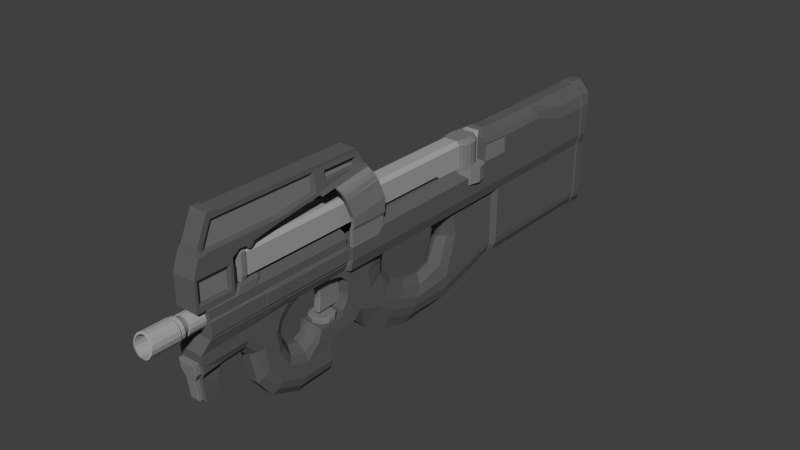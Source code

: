 # Source: p90.blend  (saved by Blender 2.74.0; exported with 4.5.12 LTS)
import bpy
from mathutils import Matrix  # noqa: F401  (used for matrix-valued properties, if any)

bpy.ops.wm.read_factory_settings(use_empty=True)
scene = bpy.context.scene
scene.name = 'Scene'

# ---- collections
col_collection_1 = bpy.data.collections.new('Collection 1'); scene.collection.children.link(col_collection_1)

# ---- materials (node trees are filled in below, after node groups)
mat_material = bpy.data.materials.new('Material')
mat_material.alpha_threshold = 0.0
mat_material.use_transparent_shadow = False
mat_material.diffuse_color = (0.1149, 0.1149, 0.1149, 1.0)
mat_material.roughness = 0.5
mat_material_001 = bpy.data.materials.new('Material.001')
mat_material_001.alpha_threshold = 0.0
mat_material_001.use_transparent_shadow = False
mat_material_001.diffuse_color = (0.214, 0.214, 0.214, 1.0)
mat_material_001.roughness = 0.5
mat_material_002 = bpy.data.materials.new('Material.002')
mat_material_002.alpha_threshold = 0.0
mat_material_002.use_transparent_shadow = False
mat_material_002.diffuse_color = (0.2079, 0.2079, 0.2079, 1.0)
mat_material_002.roughness = 0.5
mat_material_003 = bpy.data.materials.new('Material.003')
mat_material_003.alpha_threshold = 0.0
mat_material_003.use_transparent_shadow = False
mat_material_003.diffuse_color = (0.3757, 0.3757, 0.3757, 1.0)
mat_material_003.roughness = 0.5

# ---- material node trees

# ---- world
world_world = bpy.data.worlds.new('World'); scene.world = world_world
world_world.color = (0.05088, 0.05088, 0.05088)
world_world.use_sun_shadow = False
world_world.sun_shadow_jitter_overblur = 0.0
world_world.cycles.sampling_method = 'MANUAL'
world_world.cycles.sample_map_resolution = 256

# ---- meshes
me_cube_001 = bpy.data.meshes.new('Cube.001')
me_cube_001.from_pydata([(0.7247, 4.165, -1.0), (0.7247, -1.0, -1.0), (0.7247, 4.165, 1.0), (0.7247, -1.0, 1.0), (0.2053, 3.864, -1.674), (0.2053, -1.0, -1.674), (0.5619, -1.0, -1.484), (0.6941, -1.0, -1.225), (0.5619, 4.165, -1.484), (0.6941, 4.165, -1.225), (0.8385, -1.0, 1.381), (0.8385, 4.165, 2.978), (0.8385, -1.0, 2.521), (0.8385, 1.959, 2.978), (0.8385, 0.3495, 2.504), (0.2614, 4.132, 3.364), (0.2614, -1.033, 3.36), (0.2614, 1.926, 3.364), (0.2614, 0.3166, 3.36), (0.7085, 0.333, 2.932), (0.7085, -1.016, 2.94), (0.7085, 4.149, 3.171), (0.7085, 1.942, 3.171), (0.8385, 5.127, 3.018), (0.2614, 4.777, 3.405), (0.7085, 5.111, 3.212), (0.8385, 5.127, 2.351), (0.7247, 11.88, 1.002), (0.8385, 11.88, 1.378), (0.3981, 5.562, 2.351), (0.5533, 4.38, 1.06), (0.5533, 4.38, -1.0), (0.4296, 4.38, -1.484), (0.8385, 5.562, 2.074), (0.5301, 4.38, -1.225), (0.5533, 6.469, -1.404), (0.4296, 6.469, -2.097), (0.5301, 6.469, -1.741), (0.5533, 6.886, -1.436), (0.4296, 6.886, -2.225), (0.5301, 6.886, -1.869), (0.5533, 9.4, -1.217), (0.4296, 9.82, -1.767), (0.5301, 9.604, -1.485), (0.5469, 10.82, -0.1361), (0.5449, 11.32, -0.6546), (0.5465, 11.04, -0.3718), (0.1551, 6.973, -2.466), (0.2933, 10.05, -2.148), (0.542, 11.61, -0.9406), (0.5533, 8.48, -1.548), (0.5301, 8.582, -1.85), (0.4296, 8.69, -2.169), (0.2448, 8.847, -2.48), (0.5301, 10.33, -1.05), (0.4296, 10.55, -1.333), (0.2519, 10.85, -1.65), (0.5533, 10.13, -0.7823), (0.5533, 6.628, 1.062), (0.5465, 11.04, 1.043), (0.5467, 10.93, 0.4537), (0.5533, 6.386, 0.03009), (0.1625, 7.3, -0.8598), (0.1626, 8.828, -0.8071), (0.1589, 9.936, 0.07582), (0.1626, 8.032, -1.058), (0.1626, 9.525, -0.4004), (0.1625, 7.253, 1.095), (0.1589, 9.569, 1.058), (0.1625, 6.892, 0.06765), (0.4076, 8.208, -1.226), (0.4076, 9.784, -0.4934), (0.4076, 9.139, -0.9042), (0.4076, 6.745, 0.07258), (0.4076, 7.145, -0.9474), (0.4029, 10.24, 0.06872), (0.4029, 9.987, 1.033), (0.4076, 6.991, 1.063), (0.5374, 12.02, 1.002), (0.6512, 11.95, 1.261), (0.5374, 17.75, 0.8495), (0.6512, 17.44, 1.261), (0.6512, 14.25, 1.261), (0.5374, 14.41, 1.002), (0.5374, 16.22, 0.9089), (0.5374, 14.94, 0.1324), (0.5374, 14.78, 0.617), (0.5374, 17.72, 0.4807), (0.5374, 16.0, 0.5143), (0.5374, 15.45, -0.05491), (0.5374, 14.82, -0.572), (0.5374, 15.26, -0.8951), (0.5374, 14.46, -1.174), (0.5374, 14.85, -1.551), (0.5374, 13.71, -1.384), (0.5374, 13.85, -1.907), (0.5374, 12.75, -1.341), (0.5374, 12.62, -1.881), (0.359, 17.68, -0.01717), (0.2275, 16.16, 0.0889), (0.2275, 15.83, -0.1721), (0.2275, 15.59, -1.301), (0.2275, 15.03, -2.032), (0.2275, 14.0, -2.46), (0.2275, 12.58, -2.418), (0.5374, 16.92, 0.4961), (0.2275, 16.89, 0.03766), (0.3507, 17.59, -0.8557), (0.3172, 17.16, -0.8328), (0.3167, 17.1, -0.2769), (0.4504, 15.42, -1.098), (0.4504, 12.6, -2.15), (0.4504, 16.91, 0.2669), (0.4504, 13.93, -2.183), (0.4504, 14.94, -1.791), (0.4504, 16.08, 0.3016), (0.5374, 17.7, 0.2317), (0.4504, 15.64, -0.1135), (0.5476, 11.99, -0.9406), (0.5476, 11.89, 0.5786), (0.5476, 11.96, -0.1488), (0.5476, 11.88, 0.1415), (0.5499, 12.16, -0.9532), (0.5499, 12.12, -0.3114), (0.5499, 12.14, -0.5663), (0.5536, 12.46, -0.9526), (0.5626, 13.12, -0.573), (0.5626, 13.23, -0.9442), (0.1336, 14.11, 0.5078), (0.1336, 14.52, 0.09064), (0.1336, 14.39, 0.3264), (0.1336, 14.44, -0.333), (0.1336, 14.23, -0.6953), (0.1336, 13.79, -0.771), (0.1488, 13.25, -0.3615), (0.1488, 13.47, -0.6348), (0.4339, 13.75, -1.077), (0.4541, 13.19, -0.4672), (0.4541, 13.35, -0.7895), (0.4339, 14.26, 0.7548), (0.4339, 14.63, -0.4525), (0.4339, 14.73, 0.1115), (0.4339, 14.35, -0.9349), (0.4339, 14.58, 0.4717), (0.8385, 3.968, 2.978), (0.8385, 4.165, 2.351), (0.8385, 3.968, 2.346), (0.7893, 4.179, 2.961), (0.7893, 5.09, 3.0), (0.7893, 5.09, 2.368), (0.7893, 3.991, 2.961), (0.7893, 4.179, 2.367), (0.7893, 3.991, 2.363), (0.3981, 10.41, 2.351), (0.8385, 10.41, 2.066), (0.8385, 11.88, 1.809), (0.8385, 10.68, 1.793), (0.6515, 15.32, 1.33), (0.6515, 11.93, 1.33), (0.6515, 15.32, 1.74), (0.6515, 11.93, 1.74), (0.582, 15.32, 1.851), (0.582, 11.93, 1.851), (0.6414, 15.35, 1.316), (0.6414, 15.35, 1.769), (0.574, 15.35, 1.821), (0.6414, 17.38, 1.316), (0.6414, 17.38, 1.769), (0.574, 17.38, 1.821), (0.582, 15.63, 2.113), (0.582, 11.93, 2.113), (0.574, 17.38, 2.112), (0.4468, 15.37, 2.291), (0.4468, 11.93, 2.291), (0.311, 15.27, 2.341), (0.311, 11.93, 2.341), (0.5106, 17.38, 2.135), (0.5786, 16.33, 2.112), (0.5153, 16.36, 2.136), (0.5153, 16.36, 2.331), (0.5106, 17.65, 2.331), (0.5106, 17.74, 2.135), (0.5149, 16.47, 2.331), (0.5106, 17.38, 3.146), (0.5153, 16.36, 3.147), (0.5106, 17.65, 3.146), (0.5106, 17.74, 3.146), (0.5149, 16.47, 3.147), (0.5106, 17.69, 3.305), (0.5153, 16.36, 3.305), (0.5153, 16.36, 3.762), (0.5106, 17.53, 3.761), (0.5153, 17.3, 3.762), (0.4817, 17.61, 2.438), (0.4855, 16.52, 2.425), (0.4817, 17.61, 3.102), (0.4855, 16.56, 3.103), (0.3505, 17.61, 2.438), (0.3543, 16.52, 2.425), (0.3505, 17.61, 3.102), (0.3543, 16.56, 3.103), (0.3897, 17.47, 3.971), (0.3903, 17.36, 3.912), (0.3889, 17.1, 4.774), (0.3895, 16.99, 4.715), (0.3888, 17.04, 4.88), (0.5153, 14.61, 3.747), (0.5153, 14.61, 3.663), (0.5153, 12.99, 3.99), (0.5313, 12.97, 3.908), (0.5153, 11.03, 4.282), (0.6175, 12.99, 3.99), (0.6814, 12.97, 3.908), (0.6175, 11.03, 4.282), (0.6814, 11.01, 4.2), (0.3887, 16.75, 4.711), (0.3883, 16.77, 4.885), (0.3887, 13.02, 4.711), (0.388, 16.75, 4.809), (0.3887, 11.23, 4.711), (0.388, 11.28, 4.809), (0.4812, 12.66, 4.24), (0.4812, 11.33, 4.262), (0.4228, 12.66, 4.569), (0.4228, 11.34, 4.556), (0.2738, 12.64, 4.267), (0.2738, 11.35, 4.286), (0.2175, 12.63, 4.543), (0.2175, 11.37, 4.532), (0.5108, 14.64, 3.797), (0.5108, 13.06, 4.014), (0.3923, 13.09, 4.66), (0.2741, 14.66, 3.836), (0.2741, 13.13, 4.034), (0.2725, 13.15, 4.62), (0.4855, 16.52, 3.05), (0.3543, 16.52, 3.053), (0.4817, 17.55, 2.375), (0.3505, 17.55, 2.375), (0.4853, 16.58, 2.375), (0.3541, 16.58, 2.375), (0.4147, 17.75, 0.4807), (0.2363, 17.7, -0.01717), (0.4147, 17.72, 0.2317), (0.4147, 17.76, 0.5774), (0.228, 17.63, -0.7545), (0.4147, 17.92, 0.5758), (0.2363, 17.85, -0.01768), (0.228, 17.75, -0.7522), (0.4147, 17.88, 0.2305), (0.3505, 17.93, 0.5371), (0.172, 17.86, -0.01991), (0.1637, 17.77, -0.7296), (0.3505, 17.9, 0.2283), (0.5108, 17.28, 3.81), (0.2741, 17.26, 3.848), (0.3923, 16.95, 4.66), (0.2725, 16.92, 4.62), (0.3923, 17.3, 3.872), (0.7737, -1.016, -1.036), (0.7737, -1.016, 1.008), (0.203, -1.016, -1.725), (0.5675, -1.016, -1.531), (0.7425, -1.016, -1.266), (0.8901, -1.016, 1.397), (0.8901, -1.016, 2.562), (0.2603, -1.049, 3.419), (0.7573, -1.033, 2.99), (0.7737, -1.424, -1.04), (0.7737, -1.4, 1.004), (0.203, -1.576, -1.728), (0.5675, -1.536, -1.535), (0.7425, -1.464, -1.269), (0.8901, -1.4, 1.393), (0.8901, -1.464, 2.558), (0.2603, -1.585, 3.415), (0.7573, -1.561, 2.987), (0.6938, -1.482, -0.9919), (0.6938, -1.458, 0.9937), (0.1864, -1.629, -1.661), (0.5348, -1.59, -1.472), (0.6639, -1.52, -1.215), (0.805, -1.458, 1.372), (0.805, -1.52, 2.504), (0.2412, -1.639, 3.337), (0.678, -1.615, 2.92), (0.3793, 13.82, 1.042), (0.2583, 13.7, 0.9597), (0.5476, 12.39, 0.9387), (0.5476, 12.52, 1.042), (0.5476, 12.14, 0.8513), (0.1589, 9.89, 0.5728), (0.4029, 10.27, 0.523), (0.5374, 13.82, 1.139), (0.1336, 13.53, 1.018), (0.4339, 13.67, 1.079), (0.5153, 15.54, 3.495), (0.5153, 16.09, 3.473), (0.5153, 15.67, 3.34), (0.5153, 15.78, 3.338), (0.5153, 15.84, 3.447), (0.3485, 15.44, 2.382), (0.3451, 16.14, 2.362), (0.2818, 16.17, 2.385), (0.2818, 16.19, 2.584), (0.2818, 16.19, 2.937), (0.4315, 16.25, 2.52), (0.4315, 16.22, 2.322), (0.4315, 16.25, 2.983), (0.4948, 16.19, 2.298), (0.4982, 15.5, 2.314), (0.5557, 6.291, 1.838), (0.5557, 6.291, 2.384), (0.9013, 6.011, 1.838), (0.9013, 6.011, 2.384), (1.028, 5.629, 1.838), (1.028, 5.629, 2.384), (0.9013, 5.246, 1.838), (0.9013, 5.246, 2.384), (0.5557, 4.966, 1.838), (0.5557, 4.966, 2.384), (-0.7247, 4.165, -1.0), (-0.7247, -1.0, -1.0), (-0.7247, 4.165, 1.0), (-0.7247, -1.0, 1.0), (-0.2053, 3.864, -1.674), (-0.2053, -1.0, -1.674), (-0.5619, -1.0, -1.484), (-0.6941, -1.0, -1.225), (-0.5619, 4.165, -1.484), (-0.6941, 4.165, -1.225), (-0.8385, -1.0, 1.381), (0.0, 3.864, -1.674), (0.0, 4.165, -1.449), (-0.8385, 4.165, 2.978), (-0.8385, -1.0, 2.521), (-0.8385, 1.959, 2.978), (-0.8385, 0.3495, 2.504), (-0.2614, 4.132, 3.364), (-0.2614, -1.033, 3.36), (-0.2614, 1.926, 3.364), (-0.2614, 0.3166, 3.36), (-0.7085, 0.333, 2.932), (-0.7085, -1.016, 2.94), (-0.7085, 4.149, 3.171), (-0.7085, 1.942, 3.171), (-0.8385, 5.127, 3.018), (-0.2614, 4.777, 3.405), (-0.7085, 5.111, 3.212), (-0.8385, 5.127, 2.351), (-0.7247, 11.88, 1.002), (-0.8385, 11.88, 1.378), (-0.3981, 5.562, 2.351), (-0.5533, 4.38, 1.06), (-0.5533, 4.38, -1.0), (-0.4296, 4.38, -1.484), (-0.8385, 5.562, 2.074), (-0.5301, 4.38, -1.225), (0.0, 4.38, -1.449), (-0.5533, 6.469, -1.404), (-0.4296, 6.469, -2.097), (-0.5301, 6.469, -1.741), (0.0, 6.469, -2.124), (-0.5533, 6.886, -1.436), (-0.4296, 6.886, -2.225), (-0.5301, 6.886, -1.869), (0.0, 6.886, -2.252), (-0.5533, 9.4, -1.217), (-0.4296, 9.82, -1.767), (-0.5301, 9.604, -1.485), (-0.5469, 10.82, -0.1361), (-0.5449, 11.32, -0.6546), (-0.5465, 11.04, -0.3718), (-0.1551, 6.973, -2.466), (0.0, 6.973, -2.493), (-0.2933, 10.05, -2.148), (0.0, 10.05, -2.161), (-0.542, 11.61, -0.9406), (0.0, 11.62, -0.9531), (-0.5533, 8.48, -1.548), (-0.5301, 8.582, -1.85), (-0.4296, 8.69, -2.169), (0.0, 8.85, -2.5), (-0.2448, 8.847, -2.48), (-0.5301, 10.33, -1.05), (-0.4296, 10.55, -1.333), (0.0, 10.85, -1.663), (-0.2519, 10.85, -1.65), (-0.5533, 10.13, -0.7823), (-0.5533, 6.628, 1.062), (-0.5465, 11.04, 1.043), (-0.5467, 10.93, 0.4537), (-0.5533, 6.386, 0.03009), (-0.1625, 7.3, -0.8598), (0.0, 7.353, -0.8234), (-0.1626, 8.828, -0.8071), (0.0, 8.74, -0.7669), (-0.1589, 9.936, 0.07582), (0.0, 9.896, 0.09557), (0.0, 7.999, -0.9996), (-0.1626, 8.032, -1.058), (0.0, 9.497, -0.3667), (-0.1626, 9.525, -0.4004), (-0.1625, 7.253, 1.095), (0.0, 7.292, 1.063), (-0.1589, 9.569, 1.058), (0.0, 9.54, 1.026), (-0.1625, 6.892, 0.06765), (0.0, 6.952, 0.04526), (-0.4076, 8.208, -1.226), (-0.4076, 9.784, -0.4934), (-0.4076, 9.139, -0.9042), (-0.4076, 6.745, 0.07258), (-0.4076, 7.145, -0.9474), (-0.4029, 10.24, 0.06872), (-0.4029, 9.987, 1.033), (-0.4076, 6.991, 1.063), (-0.5374, 12.02, 1.002), (-0.6512, 11.95, 1.261), (-0.5374, 17.75, 0.8495), (-0.6512, 17.44, 1.261), (-0.6512, 14.25, 1.261), (-0.5374, 14.41, 1.002), (-0.5374, 16.22, 0.9089), (-0.5374, 14.94, 0.1324), (-0.5374, 14.78, 0.617), (-0.5374, 17.72, 0.4807), (-0.5374, 16.0, 0.5143), (-0.5374, 15.45, -0.05491), (-0.5374, 14.82, -0.572), (-0.5374, 15.26, -0.8951), (-0.5374, 14.46, -1.174), (-0.5374, 14.85, -1.551), (-0.5374, 13.71, -1.384), (-0.5374, 13.85, -1.907), (0.0, 12.75, -1.341), (-0.5374, 12.75, -1.341), (-0.5374, 12.62, -1.881), (-0.359, 17.68, -0.01717), (-0.2275, 16.16, 0.0889), (-0.2275, 15.83, -0.1721), (-0.2275, 15.59, -1.301), (-0.2275, 15.03, -2.032), (-0.2275, 14.0, -2.46), (-0.2275, 12.58, -2.418), (-0.5374, 16.92, 0.4961), (-0.2275, 16.89, 0.03766), (0.0, 16.9, 0.03627), (-0.3507, 17.59, -0.8557), (-0.3172, 17.16, -0.8328), (0.0, 17.17, -0.8339), (0.0, 17.11, -0.2782), (-0.3167, 17.1, -0.2769), (-0.4504, 15.42, -1.098), (-0.4504, 12.6, -2.15), (-0.4504, 16.91, 0.2669), (-0.4504, 13.93, -2.183), (-0.4504, 14.94, -1.791), (-0.4504, 16.08, 0.3016), (-0.5374, 17.7, 0.2317), (-0.4504, 15.64, -0.1135), (-0.5476, 11.99, -0.9406), (0.0, 12.0, -0.9531), (-0.5476, 11.89, 0.5786), (0.0, 11.9, 0.5713), (-0.5476, 11.96, -0.1488), (0.0, 11.96, -0.1755), (0.0, 11.88, 0.1145), (-0.5476, 11.88, 0.1415), (-0.5499, 12.16, -0.9532), (0.0, 12.16, -0.9632), (-0.5499, 12.12, -0.3114), (0.0, 12.13, -0.3331), (0.0, 12.14, -0.5834), (-0.5499, 12.14, -0.5663), (-0.5536, 12.46, -0.9526), (0.0, 12.45, -0.9627), (-0.5626, 13.12, -0.573), (0.0, 13.13, -0.5697), (-0.5626, 13.23, -0.9442), (-0.1336, 14.11, 0.5078), (-0.1336, 14.52, 0.09064), (-0.1336, 14.39, 0.3264), (-0.1336, 14.44, -0.333), (-0.1336, 14.23, -0.6953), (0.0, 13.79, -0.771), (-0.1336, 13.79, -0.771), (-0.1488, 13.25, -0.3615), (0.0, 13.26, -0.3521), (0.0, 13.48, -0.6213), (-0.1488, 13.47, -0.6348), (-0.4339, 13.75, -1.077), (-0.4541, 13.19, -0.4672), (-0.4541, 13.35, -0.7895), (-0.4339, 14.26, 0.7548), (-0.4339, 14.63, -0.4525), (-0.4339, 14.73, 0.1115), (-0.4339, 14.35, -0.9349), (-0.4339, 14.58, 0.4717), (-0.8385, 3.968, 2.978), (-0.8385, 4.165, 2.351), (-0.8385, 3.968, 2.346), (-0.7893, 4.179, 2.961), (-0.7893, 5.09, 3.0), (-0.7893, 5.09, 2.368), (-0.7893, 3.991, 2.961), (-0.7893, 4.179, 2.367), (-0.7893, 3.991, 2.363), (-0.3981, 10.41, 2.351), (-0.8385, 10.41, 2.066), (0.0, 11.88, 1.819), (-0.8385, 11.88, 1.809), (-0.8385, 10.68, 1.793), (-0.6515, 15.32, 1.33), (-0.6515, 11.93, 1.33), (-0.6515, 15.32, 1.74), (-0.6515, 11.93, 1.74), (-0.582, 15.32, 1.851), (-0.582, 11.93, 1.851), (-0.6414, 15.35, 1.316), (-0.6414, 15.35, 1.769), (-0.574, 15.35, 1.821), (-0.6414, 17.38, 1.316), (-0.6414, 17.38, 1.769), (-0.574, 17.38, 1.821), (0.0, 15.63, 2.113), (-0.582, 15.63, 2.113), (-0.582, 11.93, 2.113), (-0.574, 17.38, 2.112), (-0.4468, 15.37, 2.291), (-0.4468, 11.93, 2.291), (0.0, 15.27, 2.341), (-0.311, 15.27, 2.341), (-0.311, 11.93, 2.341), (0.0, 16.36, 2.136), (-0.5106, 17.38, 2.135), (0.0, 16.33, 2.112), (-0.5786, 16.33, 2.112), (-0.5153, 16.36, 2.136), (-0.5153, 16.36, 2.331), (-0.5106, 17.65, 2.331), (-0.5106, 17.74, 2.135), (-0.5149, 16.47, 2.331), (0.0, 16.36, 3.147), (-0.5106, 17.38, 3.146), (-0.5153, 16.36, 3.147), (-0.5106, 17.65, 3.146), (-0.5106, 17.74, 3.146), (-0.5149, 16.47, 3.147), (-0.5106, 17.69, 3.305), (-0.5153, 16.36, 3.305), (-0.5153, 16.36, 3.762), (-0.5106, 17.53, 3.761), (-0.5153, 17.3, 3.762), (-0.4817, 17.61, 2.438), (-0.4855, 16.52, 2.425), (-0.4817, 17.61, 3.102), (-0.4855, 16.56, 3.103), (-0.3505, 17.61, 2.438), (-0.3543, 16.52, 2.425), (-0.3505, 17.61, 3.102), (-0.3543, 16.56, 3.103), (-0.3897, 17.47, 3.971), (-0.3903, 17.36, 3.912), (-0.3889, 17.1, 4.774), (-0.3895, 16.99, 4.715), (-0.3888, 17.04, 4.88), (-0.5153, 14.61, 3.747), (-0.5153, 14.61, 3.663), (-0.5153, 12.99, 3.99), (-0.5313, 12.97, 3.908), (-0.5153, 11.03, 4.282), (-0.6175, 12.99, 3.99), (-0.6814, 12.97, 3.908), (-0.6175, 11.03, 4.282), (-0.6814, 11.01, 4.2), (-0.3887, 16.75, 4.711), (-0.3883, 16.77, 4.885), (-0.3887, 13.02, 4.711), (-0.388, 16.75, 4.809), (-0.3887, 11.23, 4.711), (-0.388, 11.28, 4.809), (-0.4812, 12.66, 4.24), (-0.4812, 11.33, 4.262), (-0.4228, 12.66, 4.569), (-0.4228, 11.34, 4.556), (-0.2738, 12.64, 4.267), (-0.2738, 11.35, 4.286), (-0.2175, 12.63, 4.543), (-0.2175, 11.37, 4.532), (-0.5108, 14.64, 3.797), (-0.5108, 13.06, 4.014), (-0.3923, 13.09, 4.66), (-0.2741, 14.66, 3.836), (-0.2741, 13.13, 4.034), (-0.2725, 13.15, 4.62), (-0.4855, 16.52, 3.05), (-0.3543, 16.52, 3.053), (-0.4817, 17.55, 2.375), (-0.3505, 17.55, 2.375), (-0.4853, 16.58, 2.375), (-0.3541, 16.58, 2.375), (-0.4147, 17.75, 0.4807), (-0.2363, 17.7, -0.01717), (-0.4147, 17.72, 0.2317), (-0.4147, 17.76, 0.5774), (-0.228, 17.63, -0.7545), (-0.4147, 17.92, 0.5758), (-0.2363, 17.85, -0.01768), (-0.228, 17.75, -0.7522), (-0.4147, 17.88, 0.2305), (-0.3505, 17.93, 0.5371), (-0.172, 17.86, -0.01991), (-0.1637, 17.77, -0.7296), (-0.3505, 17.9, 0.2283), (-0.5108, 17.28, 3.81), (-0.2741, 17.26, 3.848), (-0.3923, 16.95, 4.66), (-0.2725, 16.92, 4.62), (-0.3923, 17.3, 3.872), (-0.7737, -1.016, -1.036), (-0.7737, -1.016, 1.008), (-0.203, -1.016, -1.725), (-0.5675, -1.016, -1.531), (-0.7425, -1.016, -1.266), (-0.8901, -1.016, 1.397), (-0.8901, -1.016, 2.562), (-0.2603, -1.049, 3.419), (-0.7573, -1.033, 2.99), (-0.7737, -1.424, -1.04), (-0.7737, -1.4, 1.004), (-0.203, -1.576, -1.728), (-0.5675, -1.536, -1.535), (-0.7425, -1.464, -1.269), (-0.8901, -1.4, 1.393), (-0.8901, -1.464, 2.558), (-0.2603, -1.585, 3.415), (-0.7573, -1.561, 2.987), (-0.6938, -1.482, -0.9919), (-0.6938, -1.458, 0.9937), (-0.1864, -1.629, -1.661), (-0.5348, -1.59, -1.472), (-0.6639, -1.52, -1.215), (-0.805, -1.458, 1.372), (-0.805, -1.52, 2.504), (-0.2412, -1.639, 3.337), (-0.678, -1.615, 2.92), (-0.3793, 13.82, 1.042), (0.0, 13.83, 1.042), (-0.2583, 13.7, 0.9597), (0.0, 13.71, 0.9538), (0.0, 12.4, 0.9313), (-0.5476, 12.39, 0.9387), (-0.5476, 12.52, 1.042), (0.0, 12.53, 1.042), (-0.5476, 12.14, 0.8513), (0.0, 12.15, 0.8439), (-0.1589, 9.89, 0.5728), (0.0, 9.851, 0.5664), (-0.4029, 10.27, 0.523), (-0.5374, 13.82, 1.139), (-0.1336, 13.53, 1.018), (-0.4339, 13.67, 1.079), (-0.5153, 15.54, 3.495), (0.0, 15.54, 3.496), (-0.5153, 16.09, 3.473), (0.0, 16.09, 3.473), (-0.5153, 15.67, 3.34), (0.0, 15.67, 3.341), (-0.5153, 15.78, 3.338), (0.0, 15.78, 3.338), (0.0, 15.84, 3.448), (-0.5153, 15.84, 3.447), (0.0, 15.45, 2.376), (-0.3485, 15.44, 2.382), (0.0, 16.18, 2.38), (0.0, 16.15, 2.356), (-0.3451, 16.14, 2.362), (-0.2818, 16.17, 2.385), (0.0, 16.21, 2.579), (-0.2818, 16.19, 2.584), (0.0, 16.21, 2.932), (-0.2818, 16.19, 2.937), (0.0, 16.25, 2.983), (-0.4315, 16.25, 2.52), (-0.4315, 16.22, 2.322), (-0.4315, 16.25, 2.983), (-0.4948, 16.19, 2.298), (-0.4982, 15.5, 2.314), (0.0, 6.394, 1.838), (0.0, 6.394, 2.384), (-0.5557, 6.291, 1.838), (-0.5557, 6.291, 2.384), (-0.9013, 6.011, 1.838), (-0.9013, 6.011, 2.384), (-1.028, 5.629, 1.838), (-1.028, 5.629, 2.384), (-0.9013, 5.246, 1.838), (-0.9013, 5.246, 2.384), (-0.5557, 4.966, 1.838), (-0.5557, 4.966, 2.384), (0.0, 4.863, 1.838), (0.0, 4.863, 2.384)], [], [(0, 2, 3, 1), (8, 6, 5, 4), (0, 1, 7, 9), (9, 7, 6, 8), (279, 640, 631, 270), (20, 16, 266, 267), (31, 30, 2, 0), (265, 264, 10, 12), (4, 332, 333, 8), (34, 31, 0, 9), (25, 24, 15, 21), (7, 1, 259, 263), (19, 20, 12, 14), (230, 231, 217, 223, 221, 208), (22, 21, 15, 17), (19, 22, 17, 18), (18, 16, 20, 19), (13, 144, 11, 21, 22), (14, 13, 22, 19), (9, 8, 32, 34), (501, 500, 349, 356, 509, 512, 511, 351, 331, 335, 337, 336, 499), (80, 81, 84), (21, 11, 23, 25), (203, 564, 566, 205), (358, 32, 8, 333), (79, 82, 81, 420, 421, 418), (638, 642, 281, 277), (37, 35, 31, 34), (29, 26, 33), (37, 36, 39, 40), (16, 339, 627, 266), (34, 32, 36, 37), (366, 39, 36, 362), (54, 55, 45, 46), (56, 49, 45, 55), (51, 52, 42, 43), (382, 53, 47, 374), (386, 56, 48, 376), (52, 39, 47, 53), (374, 47, 39, 366), (292, 75, 44, 60), (40, 39, 52, 51), (376, 48, 53, 382), (42, 52, 53, 48), (46, 44, 57, 54), (48, 56, 55, 42), (378, 49, 56, 386), (43, 42, 55, 54), (70, 72, 63, 65), (203, 205, 216, 215, 204, 202, 201), (398, 64, 291, 658), (71, 72, 41, 57), (73, 74, 62, 69), (399, 65, 63, 396), (401, 66, 64, 398), (394, 62, 65, 399), (396, 63, 66, 401), (408, 69, 62, 394), (658, 291, 68, 406), (404, 67, 69, 408), (73, 77, 58, 61), (71, 75, 64, 66), (70, 74, 38, 50), (291, 64, 75, 292), (50, 41, 72, 70), (66, 63, 72, 71), (61, 38, 74, 73), (69, 67, 77, 73), (57, 44, 75, 71), (65, 62, 74, 70), (78, 79, 28, 27), (530, 527, 518, 516, 514, 158, 160, 162, 170, 173, 175, 533), (79, 418, 351, 28), (83, 82, 79, 78), (482, 481, 129, 130), (117, 110, 101, 100), (84, 81, 82, 83), (113, 111, 104, 103), (110, 114, 102, 101), (105, 87, 80, 84, 83, 86, 85, 90, 92, 94, 96, 97, 95, 93, 91, 89, 88), (136, 138, 127, 94), (196, 195, 185, 183, 187), (201, 562, 564, 203), (114, 113, 103, 102), (115, 112, 105, 88), (117, 115, 88, 89), (116, 98, 242, 243), (112, 116, 87, 105), (109, 451, 450, 108), (91, 93, 114, 110), (95, 97, 111, 113), (106, 447, 451, 109), (109, 98, 106), (108, 107, 98, 109), (93, 95, 113, 114), (89, 91, 110, 117), (99, 106, 112, 115), (100, 99, 115, 117), (106, 98, 116, 112), (123, 472, 466, 120), (462, 118, 49, 378), (288, 651, 650, 287), (10, 3, 2, 27, 28), (565, 204, 202, 563), (464, 119, 121, 467), (126, 478, 473, 124), (470, 122, 118, 462), (134, 488, 487, 492, 477, 478, 126, 137), (190, 551, 553, 192), (476, 125, 122, 470), (94, 127, 125, 96), (96, 125, 476, 435), (137, 138, 135, 134), (444, 443, 103, 104), (513, 519, 163, 157), (488, 134, 135, 489), (135, 133, 485, 489), (141, 140, 90, 85), (136, 142, 132, 133), (143, 141, 85, 86), (143, 139, 128, 130), (140, 142, 92, 90), (139, 83, 293, 295), (133, 135, 138, 136), (126, 127, 138, 137), (129, 131, 140, 141), (94, 92, 142, 136), (130, 129, 141, 143), (86, 83, 139, 143), (131, 132, 142, 140), (150, 147, 11, 144), (146, 145, 151, 152), (26, 23, 148, 149), (23, 11, 147, 148), (144, 146, 152, 150), (145, 26, 149, 151), (29, 33, 154, 153), (159, 160, 158, 157), (161, 162, 160, 159), (159, 157, 163, 164), (164, 165, 161, 159), (308, 306, 179, 184), (169, 170, 162, 161), (161, 165, 169), (172, 173, 170, 169), (172, 169, 310), (174, 175, 173, 172), (164, 163, 166, 167), (167, 168, 165, 164), (165, 168, 177, 169), (528, 524, 537), (308, 683, 681, 305), (181, 541, 547, 186), (419, 423, 420), (154, 509, 508, 153), (544, 546, 556, 557, 548), (306, 307, 178, 179), (188, 191, 192), (192, 254, 229, 206, 190), (550, 548, 542, 540, 546, 544, 549, 547, 541, 535, 538, 539, 545), (419, 420, 81, 80), (648, 647, 653, 654, 289, 286), (601, 599, 598, 600), (194, 235, 187, 182), (180, 193, 237), (548, 550, 665, 672, 669, 667, 663, 568, 567, 551, 553, 549, 544), (195, 193, 180, 185), (559, 597, 561, 560, 558, 599, 601), (199, 197, 193, 195), (198, 236, 235, 194), (237, 193, 197, 238), (570, 568, 207, 209, 212, 214, 575, 573), (192, 191, 201, 202), (254, 255, 232, 229), (566, 564, 562, 563, 565, 576, 577), (380, 365, 361, 359, 363, 379), (212, 211, 213, 214), (524, 528, 535, 176, 171, 168, 167, 166, 522, 523), (208, 210, 213, 211), (209, 208, 211, 212), (550, 189, 297, 666, 665), (550, 545, 543, 184, 189), (215, 216, 218), (222, 224, 219, 210), (450, 449, 448, 107, 108), (226, 228, 224, 222), (221, 222, 210, 208), (591, 569, 582, 584, 578, 592), (217, 219, 224, 223), (225, 227, 228, 226), (225, 226, 222, 221), (223, 224, 228, 227), (221, 223, 227, 225), (553, 551, 567, 590, 615), (232, 233, 230, 229), (24, 347, 338, 15), (595, 618, 616, 593, 594), (233, 234, 231, 230), (615, 590, 593, 616), (236, 200, 196, 235), (235, 196, 187), (194, 239, 240, 198), (194, 182, 239), (243, 241, 87, 116), (441, 440, 100, 101), (249, 247, 251, 253), (246, 607, 605, 244), (186, 547, 549, 188), (247, 248, 252, 251), (253, 250, 246, 249), (285, 646, 644, 283), (563, 202, 192, 553), (254, 258, 255), (255, 258, 256, 257), (258, 202, 204, 256), (192, 202, 258, 254), (263, 259, 268, 272), (267, 266, 275, 276), (273, 269, 260, 264), (259, 260, 269, 268), (267, 265, 12, 20), (262, 261, 5, 6), (1, 3, 260, 259), (264, 260, 3, 10), (263, 262, 6, 7), (26, 349, 346, 23), (280, 279, 270, 271), (272, 268, 277, 281), (276, 275, 284, 285), (282, 278, 269, 273), (271, 270, 261, 262), (274, 273, 264, 265), (272, 271, 262, 263), (276, 274, 265, 267), (358, 355, 360, 362, 36, 32), (473, 474, 471, 472, 123, 124), (283, 282, 273, 274), (281, 280, 271, 272), (285, 283, 274, 276), (268, 269, 278, 277), (648, 286, 287, 650), (290, 656, 651, 288), (287, 286, 289, 288), (119, 464, 656, 290), (590, 567, 568, 570, 569, 591), (76, 292, 60, 59), (68, 291, 292, 76), (295, 294, 128, 139), (300, 671, 666, 297), (299, 298, 668, 670), (299, 670, 671, 300), (641, 640, 279, 280), (303, 675, 676, 302), (673, 301, 302, 676), (304, 679, 675, 303), (305, 681, 679, 304), (309, 307, 303, 302), (174, 172, 310, 301), (309, 310, 169, 177), (305, 304, 306, 308), (184, 543, 683, 308), (304, 303, 307, 306), (177, 178, 307, 309), (673, 531, 174, 301), (302, 301, 310, 309), (689, 690, 312, 311), (311, 312, 314, 313), (313, 314, 316, 315), (315, 316, 318, 317), (317, 318, 320, 319), (319, 320, 702, 701), (261, 622, 326, 5), (519, 522, 166, 163), (321, 322, 324, 323), (329, 325, 326, 327), (321, 330, 328, 322), (330, 329, 327, 328), (343, 628, 627, 339), (354, 321, 323, 353), (626, 335, 331, 625), (325, 329, 333, 332), (357, 330, 321, 354), (348, 344, 338, 347), (328, 624, 620, 322), (218, 220, 219, 217, 215), (342, 337, 335, 343), (345, 340, 338, 344), (342, 341, 340, 345), (341, 342, 343, 339), (336, 345, 344, 334, 499), (337, 342, 345, 336), (330, 357, 355, 329), (344, 348, 346, 334), (358, 333, 329, 355), (361, 357, 354, 359), (352, 356, 349), (361, 365, 364, 360), (357, 361, 360, 355), (51, 50, 38, 35, 37, 40), (366, 362, 360, 364), (384, 372, 371, 385), (387, 385, 371, 377), (380, 369, 368, 381), (41, 50, 51, 43, 54, 57), (382, 374, 373, 383), (386, 376, 375, 387), (381, 383, 373, 364), (374, 366, 364, 373), (659, 391, 370, 414), (365, 380, 381, 364), (376, 382, 383, 375), (368, 375, 383, 381), (372, 384, 388, 370), (375, 368, 385, 387), (378, 386, 387, 377), (369, 384, 385, 368), (409, 400, 395, 411), (398, 658, 657, 397), (410, 388, 367, 411), (576, 215, 204, 565), (412, 407, 393, 413), (399, 396, 395, 400), (401, 398, 397, 402), (394, 399, 400, 393), (396, 401, 402, 395), (408, 394, 393, 407), (658, 406, 405, 657), (404, 408, 407, 403), (412, 392, 389, 416), (410, 402, 397, 414), (409, 379, 363, 413), (657, 659, 414, 397), (379, 409, 411, 367), (402, 410, 411, 395), (392, 412, 413, 363), (407, 412, 416, 403), (388, 410, 414, 370), (400, 409, 413, 393), (417, 350, 351, 418), (422, 417, 418, 421), (460, 440, 441, 453), (423, 422, 421, 420), (456, 443, 444, 454), (453, 441, 442, 457), (266, 627, 636, 275), (491, 433, 479, 493), (457, 442, 443, 456), (458, 427, 445, 455), (460, 428, 427, 458), (459, 604, 603, 438), (455, 445, 426, 459), (452, 449, 450, 451), (430, 453, 457, 432), (434, 456, 454, 437), (446, 452, 451, 447), (452, 446, 438), (449, 452, 438, 448), (432, 457, 456, 434), (428, 460, 453, 430), (439, 458, 455, 446), (440, 460, 458, 439), (446, 455, 459, 438), (471, 465, 466, 472), (462, 378, 377, 461), (652, 649, 650, 651), (464, 467, 468, 463), (477, 474, 473, 478), (470, 462, 461, 469), (232, 255, 257, 234, 233), (476, 470, 469, 475), (433, 436, 475, 479), (436, 435, 476, 475), (492, 487, 490, 493), (488, 489, 490, 487), (490, 489, 485, 486), (496, 424, 429, 495), (491, 486, 484, 497), (498, 425, 424, 496), (498, 482, 480, 494), (495, 429, 431, 497), (494, 662, 660, 422), (486, 491, 493, 490), (477, 492, 493, 479), (481, 496, 495, 483), (433, 491, 497, 431), (482, 498, 496, 481), (425, 498, 494, 422), (483, 495, 497, 484), (505, 499, 334, 502), (501, 507, 506, 500), (149, 148, 147, 150, 152, 151), (349, 504, 503, 346), (346, 503, 502, 334), (499, 505, 507, 501), (500, 506, 504, 349), (352, 508, 509, 356), (515, 513, 514, 516), (517, 515, 516, 518), (153, 508, 352, 349, 26, 29), (515, 520, 519, 513), (520, 515, 517, 521), (686, 545, 539, 684), (526, 517, 518, 527), (517, 526, 521), (529, 526, 527, 530), (529, 688, 526), (532, 529, 530, 533), (520, 523, 522, 519), (523, 520, 521, 524), (177, 171, 176, 178), (521, 526, 537, 524), (283, 644, 643, 282), (686, 682, 681, 683), (692, 694, 696, 698, 700, 702, 320, 318, 316, 314, 312, 690), (684, 539, 538, 685), (549, 553, 552), (200, 199, 195, 196), (555, 542, 548, 596), (540, 598, 554), (182, 180, 237, 239), (556, 546, 540, 554), (600, 598, 540, 542), (560, 556, 554, 558), (559, 555, 596, 597), (598, 599, 558, 554), (553, 563, 562, 552), (466, 465, 468, 467, 121, 120), (229, 230, 208, 209, 207, 206), (573, 575, 574, 572), (569, 572, 574, 571), (570, 573, 572, 569), (576, 579, 577), (583, 571, 580, 585), (587, 583, 585, 589), (582, 569, 571, 583), (578, 584, 585, 580), (586, 587, 589, 588), (586, 582, 583, 587), (584, 588, 589, 585), (582, 586, 588, 584), (350, 417, 422, 83, 78, 27, 2, 323), (593, 590, 591, 594), (537, 538, 535, 528), (575, 214, 213, 210, 571, 574), (594, 591, 592, 595), (597, 596, 557, 561), (596, 548, 557), (555, 559, 601, 600), (555, 600, 542), (604, 459, 426, 602), (610, 614, 612, 608), (608, 612, 613, 609), (614, 610, 607, 611), (215, 217, 231, 256, 204), (615, 616, 619), (616, 618, 617, 619), (619, 617, 565, 563), (553, 615, 619, 563), (624, 633, 629, 620), (628, 637, 636, 627), (634, 625, 621, 630), (620, 629, 630, 621), (628, 343, 335, 626), (623, 327, 326, 622), (322, 620, 621, 324), (625, 331, 324, 621), (624, 328, 327, 623), (641, 632, 631, 640), (633, 642, 638, 629), (637, 646, 645, 636), (643, 634, 630, 639), (632, 623, 622, 631), (635, 626, 625, 634), (633, 624, 623, 632), (637, 628, 626, 635), (644, 635, 634, 643), (642, 633, 632, 641), (646, 637, 635, 644), (629, 638, 639, 630), (648, 650, 649, 647), (87, 426, 419, 80), (655, 652, 651, 656), (649, 652, 653, 647), (463, 655, 656, 464), (415, 390, 391, 659), (405, 415, 659, 657), (662, 494, 480, 661), (672, 665, 666, 671), (669, 670, 668, 667), (296, 664, 668, 298), (669, 672, 671, 670), (187, 183, 188, 192, 190, 206, 207, 296, 298, 299, 300, 297, 189), (678, 677, 676, 675), (673, 676, 677, 674), (680, 678, 675, 679), (682, 680, 679, 681), (687, 677, 678, 685), (532, 674, 688, 529), (534, 543, 683, 681, 679, 675, 676, 673, 525, 536), (687, 537, 526, 688), (682, 686, 684, 680), (545, 686, 683, 543), (680, 684, 685, 678), (537, 687, 685, 538), (533, 175, 174, 531, 532), (673, 674, 532, 531), (677, 687, 688, 674), (689, 691, 692, 690), (691, 693, 694, 692), (693, 695, 696, 694), (695, 697, 698, 696), (697, 699, 700, 698), (699, 701, 702, 700), (10, 28, 155, 156, 154, 33, 26, 145, 146, 144, 13, 14, 12), (642, 641, 280, 281), (663, 664, 296, 207, 568), (270, 631, 622, 261), (435, 436, 437, 97, 96), (592, 617, 618, 595), (250, 611, 607, 246), (176, 535, 541, 181), (443, 442, 102, 103), (323, 324, 331, 351, 350), (99, 439, 446, 447, 106), (578, 580, 581, 579, 576), (643, 639, 638, 277, 278, 282), (557, 556, 560, 561), (592, 578, 576, 565, 617), (475, 469, 461, 377, 371, 372, 370, 391, 390, 653, 652, 655, 463, 468, 465, 471, 474, 477, 479), (189, 184, 179, 178, 176, 181, 186, 188, 183, 185, 180, 182, 187), (701, 699, 697, 695, 693, 691, 689, 311, 313, 315, 317, 319), (122, 125, 127, 126, 124, 123, 120, 121, 119, 290, 288, 289, 59, 60, 44, 46, 45, 49, 118), (369, 380, 379, 367, 388, 384), (58, 30, 31, 35, 38, 61), (198, 240, 238, 197, 199, 200, 236), (188, 549, 552, 191), (325, 332, 4, 5, 326), (245, 606, 609, 248), (481, 483, 131, 129), (244, 605, 602, 241), (340, 341, 339, 16, 18, 17, 15, 338), (275, 636, 645, 284), (581, 580, 571, 210, 219, 220), (284, 645, 646, 285), (248, 609, 613, 252), (661, 480, 128, 294), (670, 671, 666, 664, 668), (509, 154, 156, 512), (483, 484, 132, 131), (484, 486, 485, 133, 132), (241, 602, 426, 87), (239, 237, 238, 240), (168, 171, 177), (504, 506, 507, 505, 502, 503), (23, 346, 348, 25), (454, 444, 104, 111, 97, 437), (663, 667, 668, 664), (389, 392, 363, 359, 354, 353), (442, 441, 101, 102), (440, 439, 99, 100), (25, 348, 347, 24), (191, 552, 562, 201), (419, 426, 445, 427, 428, 430, 432, 434, 437, 436, 433, 431, 429, 424, 425, 422, 423), (612, 614, 611, 250, 253, 251, 252, 613), (480, 482, 130, 128), (218, 579, 581, 220), (512, 156, 155, 510, 511), (30, 353, 323, 2), (257, 256, 231, 234), (216, 577, 579, 218), (158, 514, 513, 157), (205, 566, 577, 216), (28, 351, 511, 510, 155), (249, 246, 244, 241, 243), (98, 107, 245, 242), (243, 242, 247, 249), (242, 245, 248, 247), (438, 603, 606, 448), (604, 610, 608, 603), (603, 608, 609, 606), (610, 604, 602, 605, 607), (107, 448, 606, 245)])
me_cube_001.polygons.foreach_set('material_index', [0, 0, 0, 0, 0, 0, 0, 0, 0, 0, 0, 0, 0, 0, 0, 0, 0, 0, 0, 0, 0, 0, 0, 0, 0, 0, 0, 0, 0, 0, 0, 0, 0, 0, 0, 0, 0, 0, 0, 0, 0, 0, 0, 0, 0, 0, 0, 0, 0, 0, 0, 0, 0, 0, 0, 0, 0, 0, 0, 0, 0, 0, 0, 0, 0, 0, 0, 0, 0, 0, 0, 0, 0, 0, 0, 0, 0, 0, 0, 0, 0, 0, 0, 0, 0, 0, 0, 0, 0, 0, 0, 0, 0, 0, 0, 0, 0, 0, 0, 0, 0, 0, 0, 0, 0, 0, 0, 0, 0, 0, 0, 0, 0, 0, 0, 0, 0, 0, 0, 0, 0, 0, 0, 0, 0, 0, 0, 0, 0, 0, 0, 0, 0, 0, 0, 0, 0, 0, 0, 0, 0, 0, 0, 0, 0, 0, 0, 0, 0, 0, 0, 0, 0, 0, 0, 0, 0, 0, 0, 0, 0, 0, 0, 0, 0, 0, 0, 1, 0, 0, 0, 0, 0, 0, 0, 0, 0, 0, 0, 0, 0, 0, 0, 0, 0, 0, 0, 0, 0, 1, 0, 0, 0, 0, 0, 0, 1, 0, 0, 0, 0, 0, 0, 0, 0, 1, 1, 0, 1, 1, 0, 0, 0, 0, 0, 0, 0, 0, 0, 0, 0, 0, 0, 0, 0, 0, 0, 0, 0, 0, 0, 0, 0, 0, 0, 0, 0, 0, 0, 0, 0, 0, 0, 0, 0, 0, 0, 0, 0, 0, 0, 0, 0, 0, 0, 0, 0, 0, 0, 0, 0, 0, 0, 0, 0, 1, 1, 1, 1, 1, 1, 0, 0, 0, 0, 0, 0, 0, 0, 0, 0, 0, 0, 0, 0, 0, 0, 0, 0, 0, 0, 0, 0, 0, 0, 0, 0, 0, 0, 0, 0, 0, 0, 0, 0, 0, 0, 0, 0, 0, 0, 0, 0, 0, 0, 0, 0, 0, 0, 0, 0, 0, 0, 0, 0, 0, 0, 0, 0, 0, 0, 0, 0, 0, 0, 0, 0, 0, 0, 0, 0, 0, 0, 0, 0, 0, 0, 0, 0, 0, 0, 0, 0, 0, 0, 0, 0, 0, 0, 0, 0, 0, 0, 0, 0, 0, 0, 0, 1, 0, 0, 0, 0, 0, 0, 0, 0, 0, 0, 0, 0, 0, 0, 0, 0, 0, 0, 0, 0, 0, 1, 0, 0, 0, 0, 0, 0, 0, 0, 0, 0, 0, 0, 0, 0, 0, 0, 0, 0, 0, 0, 0, 0, 1, 0, 0, 0, 0, 0, 0, 0, 0, 0, 0, 0, 0, 0, 0, 0, 0, 0, 0, 0, 0, 0, 0, 1, 0, 0, 0, 0, 0, 0, 0, 0, 0, 0, 0, 0, 0, 1, 1, 1, 0, 0, 0, 0, 0, 0, 0, 0, 0, 0, 0, 0, 0, 0, 0, 0, 0, 0, 0, 0, 0, 0, 0, 0, 0, 0, 0, 0, 0, 0, 0, 0, 0, 0, 0, 0, 0, 0, 0, 0, 0, 0, 0, 0, 0, 0, 0, 0, 0, 0, 0, 0, 0, 0, 1, 1, 1, 1, 1, 1, 0, 0, 0, 0, 0, 0, 1, 0, 0, 0, 0, 0, 0, 0, 0, 0, 0, 1, 0, 0, 0, 1, 0, 0, 1, 0, 1, 0, 0, 0, 0, 1, 0, 0, 0, 0, 0, 0, 0, 0, 1, 0, 0, 0, 0, 0, 0, 0, 0, 0, 1, 0, 0, 0, 0, 0, 0, 0, 0, 0, 1, 0, 1, 1, 0, 1, 1, 1, 0])
me_cube_001.materials.append(mat_material)
me_cube_001.materials.append(mat_material_001)
me_cube_001.use_remesh_preserve_volume = False
me_cube_001.use_remesh_preserve_attributes = False
me_cube_001.use_mirror_vertex_groups = False
me_cube_001.update()
me_cube_000 = bpy.data.meshes.new('Cube.000')
me_cube_000.from_pydata([(0.3192, 12.97, -0.5088), (0.3192, 12.97, -0.3563), (0.5191, 12.75, -0.5088), (0.5191, 12.75, -0.3563), (0.5191, 12.47, -0.5088), (0.5191, 12.47, -0.3563), (0.3192, 12.25, -0.5088), (0.3192, 12.25, -0.3563), (0.2696, 12.92, -0.3361), (0.439, 12.73, -0.3361), (0.439, 12.5, -0.3361), (0.2696, 12.31, -0.3361), (0.2892, 12.94, -0.5812), (0.4706, 12.74, -0.5812), (0.4706, 12.49, -0.5812), (0.2892, 12.28, -0.5812), (0.0, 13.06, -0.5088), (0.0, 13.06, -0.3563), (-0.3192, 12.97, -0.5088), (-0.3192, 12.97, -0.3563), (-0.5191, 12.75, -0.5088), (-0.5191, 12.75, -0.3563), (-0.5191, 12.47, -0.5088), (-0.5191, 12.47, -0.3563), (-0.3192, 12.25, -0.5088), (-0.3192, 12.25, -0.3563), (0.0, 12.17, -0.5088), (0.0, 12.17, -0.3563), (0.0, 12.99, -0.3361), (-0.2696, 12.92, -0.3361), (-0.439, 12.73, -0.3361), (-0.439, 12.5, -0.3361), (-0.2696, 12.31, -0.3361), (0.0, 12.23, -0.3361), (0.0, 13.02, -0.5812), (-0.2892, 12.94, -0.5812), (-0.4706, 12.74, -0.5812), (-0.4706, 12.49, -0.5812), (-0.2892, 12.28, -0.5812), (0.0, 12.21, -0.5812), (0.7015, 10.68, 1.824), (0.7015, 11.88, 1.833), (0.8553, 10.47, 2.073), (0.7015, 10.47, 2.073), (0.8553, 11.88, 1.833), (0.8553, 10.68, 1.824), (0.8553, 11.88, 2.425), (0.8553, 10.47, 2.417), (0.7015, 10.47, 2.417), (0.7015, 11.88, 2.425), (0.8984, 11.88, 2.484), (0.8958, 10.47, 2.476), (0.7445, 10.47, 2.492), (0.7471, 11.88, 2.5), (0.9364, 11.88, 2.631), (0.9338, 10.47, 2.638), (0.7825, 10.47, 2.654), (0.7851, 11.88, 2.646), (0.9236, 10.47, 2.57), (0.7723, 10.47, 2.586), (0.7749, 11.88, 2.562), (0.9262, 11.88, 2.547), (0.8242, 11.91, 2.904), (0.8571, 10.52, 3.11), (1.005, 10.52, 3.087), (0.9722, 11.91, 2.881), (0.9475, 12.18, 3.536), (0.9636, 10.79, 3.743), (0.8178, 10.79, 3.746), (0.8018, 12.18, 3.538), (0.9407, 12.2, 3.578), (0.9357, 10.81, 3.786), (0.7899, 10.81, 3.784), (0.795, 12.2, 3.576), (0.6852, 12.39, 3.981), (0.6801, 11.0, 4.189), (0.5344, 11.01, 4.187), (0.5394, 12.4, 3.979), (0.6796, 12.33, 3.844), (0.7647, 12.26, 3.71), (0.9105, 12.26, 3.712), (0.8253, 12.33, 3.847), (0.9054, 10.87, 3.92), (0.8203, 10.94, 4.055), (0.7597, 10.87, 3.918), (0.6745, 10.94, 4.052), (-0.7015, 10.68, 1.824), (-0.7015, 11.88, 1.833), (-0.8553, 10.47, 2.073), (-0.7015, 10.47, 2.073), (-0.8553, 11.88, 1.833), (-0.8553, 10.68, 1.824), (-0.8553, 11.88, 2.425), (-0.8553, 10.47, 2.417), (-0.7015, 10.47, 2.417), (-0.7015, 11.88, 2.425), (-0.8984, 11.88, 2.484), (-0.8958, 10.47, 2.476), (-0.7445, 10.47, 2.492), (-0.7471, 11.88, 2.5), (-0.9364, 11.88, 2.631), (-0.9338, 10.47, 2.638), (-0.7825, 10.47, 2.654), (-0.7851, 11.88, 2.646), (-0.9236, 10.47, 2.57), (-0.7723, 10.47, 2.586), (-0.7749, 11.88, 2.562), (-0.9262, 11.88, 2.547), (-0.8242, 11.91, 2.904), (-0.8571, 10.52, 3.11), (-1.005, 10.52, 3.087), (-0.9722, 11.91, 2.881), (-0.9475, 12.18, 3.536), (-0.9636, 10.79, 3.743), (-0.8178, 10.79, 3.746), (-0.8018, 12.18, 3.538), (-0.9407, 12.2, 3.578), (-0.9357, 10.81, 3.786), (-0.7899, 10.81, 3.784), (-0.795, 12.2, 3.576), (-0.6852, 12.39, 3.981), (-0.6801, 11.0, 4.189), (-0.5344, 11.01, 4.187), (-0.5394, 12.4, 3.979), (-0.6796, 12.33, 3.844), (-0.7647, 12.26, 3.71), (-0.9105, 12.26, 3.712), (-0.8253, 12.33, 3.847), (-0.9054, 10.87, 3.92), (-0.8203, 10.94, 4.055), (-0.7597, 10.87, 3.918), (-0.6745, 10.94, 4.052), (-0.3968, 15.8, 2.608), (0.5405, 15.8, 2.608), (-0.3968, 6.143, 3.196), (-0.3968, 15.8, 3.196), (0.5405, 15.8, 3.196), (0.5405, 6.143, 3.196), (-0.236, 6.143, 3.329), (-0.236, 15.8, 3.329), (0.3796, 15.8, 3.329), (0.3796, 6.143, 3.329), (-0.3968, 7.212, 2.37), (0.5405, 7.212, 2.37), (0.5405, 7.343, 2.482), (-0.3968, 7.343, 2.482), (0.5405, 15.8, 2.482), (-0.3968, 15.8, 2.482), (-0.3968, 6.143, 2.37), (0.5405, 6.143, 2.37), (-0.437, 15.85, 2.534), (0.5807, 15.85, 2.534), (-0.437, 15.85, 3.269), (0.5807, 15.85, 3.269), (-0.2624, 15.85, 3.436), (0.406, 15.85, 3.436), (0.5172, 15.85, 2.347), (-0.3656, 15.85, 2.328), (-0.437, 16.02, 2.534), (0.5807, 16.02, 2.534), (-0.437, 16.02, 3.269), (0.5807, 16.02, 3.269), (-0.2624, 16.02, 3.436), (0.406, 16.02, 3.436), (0.5172, 16.02, 2.347), (-0.3656, 16.02, 2.328), (-0.2618, 16.13, 2.575), (0.4054, 16.13, 2.575), (-0.2618, 16.13, 3.197), (0.4054, 16.13, 3.197), (-0.1473, 16.13, 3.338), (0.291, 16.13, 3.338), (0.4054, 16.13, 2.441), (-0.2618, 16.13, 2.441), (-0.3819, 5.517, 3.329), (-0.3203, 5.335, 3.329), (0.07183, 15.8, 2.482), (0.07183, 15.85, 2.264), (0.07183, 16.02, 2.264), (0.07183, 16.13, 2.441), (-0.3968, 5.177, 3.196), (0.5405, 5.177, 3.196), (-0.236, 5.177, 3.329), (0.3796, 5.177, 3.329), (-0.3968, 5.177, 2.37), (0.5405, 5.177, 2.37), (-0.3873, 5.728, 3.329), (-0.3497, 5.905, 3.329), (-0.2982, 6.045, 3.329), (-0.4916, 6.045, 3.196), (-0.57, 5.905, 3.196), (-0.6272, 5.728, 3.196), (-0.619, 5.517, 3.196), (-0.5252, 5.335, 3.196), (0.6353, 6.045, 2.37), (0.7137, 5.905, 2.37), (0.7708, 5.728, 2.37), (0.7626, 5.517, 2.37), (0.6689, 5.335, 2.37), (0.464, 5.335, 3.329), (0.5256, 5.517, 3.329), (0.5309, 5.728, 3.329), (0.4934, 5.905, 3.329), (0.4419, 6.045, 3.329), (-0.5252, 5.335, 2.37), (-0.619, 5.517, 2.37), (-0.6272, 5.728, 2.37), (-0.57, 5.905, 2.37), (-0.4916, 6.045, 2.37), (0.6689, 5.335, 3.196), (0.7626, 5.517, 3.196), (0.7708, 5.728, 3.196), (0.7137, 5.905, 3.196), (0.6353, 6.045, 3.196), (-0.3968, 4.751, 3.196), (0.5405, 4.751, 3.196), (-0.236, 4.751, 3.329), (0.3796, 4.751, 3.329), (-0.3968, 4.751, 2.37), (0.5405, 4.751, 2.37), (-0.1087, 12.88, 0.7134), (-0.1087, 12.87, 0.7065), (-0.07288, 12.95, 0.7479), (-0.07288, 13.0, 0.7929), (0.141, 13.0, 0.7929), (0.141, 12.95, 0.7479), (0.1769, 12.93, 0.7683), (0.1769, 12.93, 0.7683), (0.1769, 12.93, 0.7683), (-0.1087, 11.91, -0.2141), (-0.1087, 12.78, -0.03554), (-0.1087, 12.81, -0.2247), (0.134, 12.85, 0.586), (-0.06587, 12.85, 0.586), (-0.07288, 12.91, 0.694), (0.141, 12.91, 0.694), (0.134, 13.19, 0.9813), (-0.06587, 13.19, 0.9813), (-0.1087, 11.93, 0.9508), (0.134, 11.93, 0.9924), (-0.06587, 11.93, 0.9924), (-0.06587, 11.91, -0.2557), (-0.06587, 12.81, -0.2663), (0.134, 12.81, -0.2663), (0.134, 11.91, -0.2557), (-0.06587, 12.85, -0.2255), (-0.06587, 12.83, -0.03572), (0.134, 12.83, -0.03572), (0.134, 12.85, -0.2255), (0.1769, 12.81, -0.2247), (0.1769, 12.78, -0.03554), (0.1769, 11.91, -0.2141), (-0.1087, 12.78, 0.5092), (-0.1087, 12.74, 0.3198), (-0.1087, 12.74, 0.2368), (-0.06587, 11.87, -0.2137), (0.134, 11.87, -0.2137), (-0.06587, 12.79, 0.3187), (-0.06587, 12.82, 0.5093), (0.134, 12.82, 0.5093), (0.134, 12.79, 0.3187), (-0.06587, 12.81, 0.04656), (-0.06587, 12.78, 0.2368), (0.134, 12.78, 0.2368), (0.134, 12.81, 0.04656), (0.1769, 12.74, 0.3198), (0.1769, 12.78, 0.5092), (0.1769, 12.74, 0.2368), (-0.1087, 13.11, 0.9397), (-0.1087, 13.01, 0.85), (-0.07288, 13.05, 0.8386), (-0.06587, 13.2, 0.9552), (0.134, 13.2, 0.9552), (0.141, 13.05, 0.8386), (0.1769, 13.01, 0.85), (0.1769, 13.11, 0.9397), (0.134, 11.88, 0.9513), (-0.06587, 11.88, 0.9513), (-0.1087, 12.79, 0.5922), (0.1769, 11.93, 0.9508), (0.1769, 12.88, 0.7134), (0.1769, 12.87, 0.7065), (-0.1087, 12.93, 0.7683), (-0.1087, 12.93, 0.7683), (-0.1087, 12.93, 0.7683), (-0.005205, 18.29, 1.38), (-0.005205, 19.31, 1.38), (0.1782, 18.29, 1.409), (0.1782, 19.32, 1.409), (0.3337, 18.29, 1.494), (0.3337, 19.31, 1.494), (0.4376, 18.29, 1.62), (0.4376, 19.3, 1.62), (0.4741, 18.29, 1.768), (0.4741, 19.27, 1.768), (0.4376, 18.29, 1.917), (0.4376, 19.24, 1.917), (0.3337, 18.29, 2.043), (0.3337, 19.2, 2.043), (0.1782, 18.29, 2.127), (0.1782, 19.18, 2.127), (-0.005205, 18.29, 2.157), (-0.005205, 19.17, 2.157), (-0.1886, 18.29, 2.127), (-0.1886, 19.18, 2.127), (-0.3442, 18.29, 2.043), (-0.3442, 19.2, 2.043), (-0.4481, 18.29, 1.917), (-0.4481, 19.24, 1.917), (-0.4845, 18.29, 1.768), (-0.4845, 19.27, 1.768), (-0.4481, 18.29, 1.62), (-0.4481, 19.3, 1.62), (-0.3442, 18.29, 1.494), (-0.3442, 19.31, 1.494), (-0.1886, 18.29, 1.409), (-0.1886, 19.32, 1.409), (-0.005205, 18.29, 1.457), (0.1419, 18.29, 1.481), (0.2665, 18.29, 1.548), (0.3498, 18.29, 1.649), (0.3791, 18.29, 1.768), (0.3498, 18.29, 1.888), (0.2665, 18.29, 1.989), (0.1419, 18.29, 2.056), (-0.005205, 18.29, 2.08), (-0.1523, 18.29, 2.056), (-0.2769, 18.29, 1.989), (-0.3602, 18.29, 1.888), (-0.3895, 18.29, 1.768), (-0.3602, 18.29, 1.649), (-0.2769, 18.29, 1.548), (-0.1523, 18.29, 1.481), (-0.005205, 18.24, 1.457), (0.1419, 18.24, 1.481), (0.2665, 18.24, 1.548), (0.3498, 18.24, 1.649), (0.3791, 18.24, 1.768), (0.3498, 18.24, 1.888), (0.2665, 18.24, 1.989), (0.1419, 18.24, 2.056), (-0.005205, 18.24, 2.08), (-0.1523, 18.24, 2.056), (-0.2769, 18.24, 1.989), (-0.3602, 18.24, 1.888), (-0.3895, 18.24, 1.768), (-0.3602, 18.24, 1.649), (-0.2769, 18.24, 1.548), (-0.1523, 18.24, 1.481), (-0.005205, 18.22, 1.405), (0.1662, 18.22, 1.433), (0.3115, 18.22, 1.512), (0.4086, 18.22, 1.629), (0.4427, 18.22, 1.768), (0.4086, 18.22, 1.907), (0.3115, 18.22, 2.025), (0.1662, 18.22, 2.104), (-0.005205, 18.22, 2.131), (-0.1766, 18.22, 2.104), (-0.3219, 18.22, 2.025), (-0.419, 18.22, 1.907), (-0.4531, 18.22, 1.768), (-0.419, 18.22, 1.629), (-0.3219, 18.22, 1.512), (-0.1766, 18.22, 1.433), (-0.005205, 18.13, 1.405), (0.1662, 18.13, 1.433), (0.3115, 18.13, 1.512), (0.4086, 18.13, 1.629), (0.4427, 18.13, 1.768), (0.4086, 18.13, 1.907), (0.3115, 18.13, 2.025), (0.1662, 18.13, 2.104), (-0.005205, 18.13, 2.131), (-0.1766, 18.13, 2.104), (-0.3219, 18.13, 2.025), (-0.419, 18.13, 1.907), (-0.4531, 18.13, 1.768), (-0.419, 18.13, 1.629), (-0.3219, 18.13, 1.512), (-0.1766, 18.13, 1.433), (-0.005205, 18.11, 1.481), (0.1304, 18.11, 1.503), (0.2454, 18.11, 1.565), (0.3222, 18.11, 1.658), (0.3491, 18.11, 1.768), (0.3222, 18.11, 1.878), (0.2454, 18.11, 1.971), (0.1304, 18.11, 2.034), (-0.005205, 18.11, 2.056), (-0.1408, 18.11, 2.034), (-0.2558, 18.11, 1.971), (-0.3326, 18.11, 1.878), (-0.3595, 18.11, 1.768), (-0.3326, 18.11, 1.658), (-0.2558, 18.11, 1.565), (-0.1408, 18.11, 1.503), (-0.005205, 17.96, 1.481), (0.1304, 17.96, 1.503), (0.2454, 17.96, 1.565), (0.3222, 17.96, 1.658), (0.3491, 17.96, 1.768), (0.3222, 17.96, 1.878), (0.2454, 17.96, 1.971), (0.1304, 17.96, 2.034), (-0.005205, 17.96, 2.056), (-0.1408, 17.96, 2.034), (-0.2558, 17.96, 1.971), (-0.3326, 17.96, 1.878), (-0.3595, 17.96, 1.768), (-0.3326, 17.96, 1.658), (-0.2558, 17.96, 1.565), (-0.1408, 17.96, 1.503), (-0.005205, 17.96, 1.428), (0.1554, 17.96, 1.454), (0.2915, 17.96, 1.528), (0.3825, 17.96, 1.638), (0.4144, 17.96, 1.768), (0.3825, 17.96, 1.899), (0.2915, 17.96, 2.009), (0.1554, 17.96, 2.083), (-0.005205, 17.96, 2.108), (-0.1658, 17.96, 2.083), (-0.3019, 17.96, 2.009), (-0.3929, 17.96, 1.899), (-0.4248, 17.96, 1.768), (-0.3929, 17.96, 1.638), (-0.3019, 17.96, 1.528), (-0.1658, 17.96, 1.454), (-0.005205, 17.25, 1.428), (0.1554, 17.25, 1.454), (0.2915, 17.25, 1.528), (0.3825, 17.25, 1.638), (0.4144, 17.25, 1.768), (0.3825, 17.25, 1.899), (0.2915, 17.25, 2.009), (0.1554, 17.25, 2.083), (-0.005205, 17.25, 2.108), (-0.1658, 17.25, 2.083), (-0.3019, 17.25, 2.009), (-0.3929, 17.25, 1.899), (-0.4248, 17.25, 1.768), (-0.3929, 17.25, 1.638), (-0.3019, 17.25, 1.528), (-0.1658, 17.25, 1.454), (-0.005205, 19.32, 1.448), (0.1463, 19.32, 1.472), (0.2747, 19.32, 1.542), (0.3605, 19.31, 1.646), (0.3906, 19.28, 1.768), (0.3605, 19.26, 1.891), (0.2747, 19.23, 1.995), (0.1463, 19.21, 2.065), (-0.005205, 19.2, 2.089), (-0.1567, 19.21, 2.065), (-0.2851, 19.23, 1.995), (-0.3709, 19.26, 1.891), (-0.401, 19.28, 1.768), (-0.3709, 19.31, 1.646), (-0.2851, 19.32, 1.542), (-0.1567, 19.32, 1.472), (-0.005205, 18.8, 1.448), (0.1463, 18.8, 1.472), (0.2747, 18.8, 1.542), (0.3605, 18.79, 1.646), (0.3906, 18.79, 1.768), (0.3605, 18.78, 1.891), (0.2747, 18.78, 1.995), (0.1463, 18.77, 2.065), (-0.005205, 18.77, 2.089), (-0.1567, 18.77, 2.065), (-0.2851, 18.78, 1.995), (-0.3709, 18.78, 1.891), (-0.401, 18.79, 1.768), (-0.3709, 18.79, 1.646), (-0.2851, 18.8, 1.542), (-0.1567, 18.8, 1.472), (0.5195, 17.67, 0.5456), (0.5815, 17.67, 0.5456), (0.5195, 17.62, 0.4743), (0.5815, 17.62, 0.4743), (0.5195, 17.53, 0.4471), (0.5815, 17.53, 0.4471), (0.5195, 17.45, 0.4743), (0.5815, 17.45, 0.4743), (0.5195, 17.4, 0.5456), (0.5815, 17.4, 0.5456), (0.5195, 17.4, 0.6336), (0.5815, 17.4, 0.6336), (0.5195, 17.45, 0.7049), (0.5815, 17.45, 0.7049), (0.5195, 17.53, 0.7321), (0.5815, 17.53, 0.7321), (0.5195, 17.62, 0.7049), (0.5815, 17.62, 0.7049), (0.5195, 17.67, 0.6336), (0.5815, 17.67, 0.6336), (0.6042, 17.62, 0.5607), (0.6042, 17.59, 0.5139), (0.6042, 17.53, 0.496), (0.6042, 17.48, 0.5139), (0.6042, 17.44, 0.5607), (0.6042, 17.44, 0.6185), (0.6042, 17.48, 0.6653), (0.6042, 17.53, 0.6832), (0.6042, 17.59, 0.6653), (0.6042, 17.62, 0.6185), (0.6042, 17.59, 0.5703), (0.6042, 17.57, 0.5392), (0.6042, 17.53, 0.5273), (0.6042, 17.5, 0.5392), (0.6042, 17.47, 0.5703), (0.6042, 17.47, 0.6089), (0.6042, 17.5, 0.64), (0.6042, 17.53, 0.6519), (0.6042, 17.57, 0.64), (0.6042, 17.59, 0.6089), (0.5195, 15.65, 0.5776), (0.5277, 17.59, 0.5703), (0.5277, 17.57, 0.5392), (0.5277, 17.53, 0.5273), (0.5277, 17.5, 0.5392), (0.5277, 17.47, 0.5703), (0.5815, 15.65, 0.5776), (0.5277, 17.47, 0.6089), (0.5277, 17.5, 0.64), (0.5277, 17.53, 0.6519), (0.5277, 17.57, 0.64), (0.5277, 17.59, 0.6089), (0.5195, 15.6, 0.5063), (0.5815, 15.6, 0.5063), (0.5195, 15.52, 0.4791), (0.5815, 15.52, 0.4791), (0.5195, 15.43, 0.5063), (0.5815, 15.43, 0.5063), (0.5195, 15.38, 0.5776), (0.5815, 15.38, 0.5776), (0.5195, 15.38, 0.6656), (0.5815, 15.38, 0.6656), (0.5195, 15.43, 0.7368), (0.5815, 15.43, 0.7368), (0.5195, 15.52, 0.7641), (0.5815, 15.52, 0.7641), (0.5195, 15.6, 0.7368), (0.5815, 15.6, 0.7368), (0.5195, 15.65, 0.6656), (0.5815, 15.65, 0.6656), (0.6042, 15.61, 0.5927), (0.6042, 15.57, 0.5459), (0.6042, 15.52, 0.528), (0.6042, 15.46, 0.5459), (0.6042, 15.43, 0.5927), (0.6042, 15.43, 0.6505), (0.6042, 15.46, 0.6973), (0.6042, 15.52, 0.7152), (0.6042, 15.57, 0.6973), (0.6042, 15.61, 0.6505), (0.6042, 15.58, 0.6023), (0.6042, 15.56, 0.5712), (0.6042, 15.52, 0.5593), (0.6042, 15.48, 0.5712), (0.6042, 15.46, 0.6023), (0.6042, 15.46, 0.6409), (0.6042, 15.48, 0.672), (0.6042, 15.52, 0.6839), (0.6042, 15.56, 0.672), (0.6042, 15.58, 0.6409), (0.5277, 15.58, 0.6023), (0.5277, 15.56, 0.5712), (0.5277, 15.52, 0.5593), (0.5277, 15.48, 0.5712), (0.5277, 15.46, 0.6023), (0.5277, 15.46, 0.6409), (0.5277, 15.48, 0.672), (0.5277, 15.52, 0.6839), (0.5277, 15.56, 0.672), (0.5277, 15.58, 0.6409), (0.5195, 13.95, -1.63), (0.5815, 13.95, -1.63), (0.5195, 13.9, -1.701), (0.5815, 13.9, -1.701), (0.5195, 13.82, -1.728), (0.5815, 13.82, -1.728), (0.5195, 13.73, -1.701), (0.5815, 13.73, -1.701), (0.5195, 13.68, -1.63), (0.5815, 13.68, -1.63), (0.5195, 13.68, -1.542), (0.5815, 13.68, -1.542), (0.5195, 13.73, -1.47), (0.5815, 13.73, -1.47), (0.5195, 13.82, -1.443), (0.5815, 13.82, -1.443), (0.5195, 13.9, -1.47), (0.5815, 13.9, -1.47), (0.5195, 13.95, -1.542), (0.5815, 13.95, -1.542), (0.6042, 13.9, -1.615), (0.6042, 13.87, -1.661), (0.6042, 13.82, -1.679), (0.6042, 13.76, -1.661), (0.6042, 13.73, -1.615), (0.6042, 13.73, -1.557), (0.6042, 13.76, -1.51), (0.6042, 13.82, -1.492), (0.6042, 13.87, -1.51), (0.6042, 13.9, -1.557), (0.6042, 13.87, -1.605), (0.6042, 13.85, -1.636), (0.6042, 13.82, -1.648), (0.6042, 13.78, -1.636), (0.6042, 13.76, -1.605), (0.6042, 13.76, -1.566), (0.6042, 13.78, -1.535), (0.6042, 13.82, -1.523), (0.6042, 13.85, -1.535), (0.6042, 13.87, -1.566), (0.5277, 13.87, -1.605), (0.5277, 13.85, -1.636), (0.5277, 13.82, -1.648), (0.5277, 13.78, -1.636), (0.5277, 13.76, -1.605), (0.5277, 13.76, -1.566), (0.5277, 13.78, -1.535), (0.5277, 13.82, -1.523), (0.5277, 13.85, -1.535), (0.5277, 13.87, -1.566), (0.478, 10.88, 0.5226), (0.54, 10.88, 0.5226), (0.478, 10.83, 0.4513), (0.54, 10.83, 0.4513), (0.478, 10.74, 0.4241), (0.54, 10.74, 0.4241), (0.478, 10.66, 0.4513), (0.54, 10.66, 0.4513), (0.478, 10.61, 0.5226), (0.54, 10.61, 0.5226), (0.478, 10.61, 0.6106), (0.54, 10.61, 0.6106), (0.478, 10.66, 0.6819), (0.54, 10.66, 0.6819), (0.478, 10.74, 0.7091), (0.54, 10.74, 0.7091), (0.478, 10.83, 0.6819), (0.54, 10.83, 0.6819), (0.478, 10.88, 0.6106), (0.54, 10.88, 0.6106), (0.5627, 10.83, 0.5377), (0.5627, 10.8, 0.4909), (0.5627, 10.74, 0.473), (0.5627, 10.69, 0.4909), (0.5627, 10.65, 0.5377), (0.5627, 10.65, 0.5955), (0.5627, 10.69, 0.6423), (0.5627, 10.74, 0.6602), (0.5627, 10.8, 0.6423), (0.5627, 10.83, 0.5955), (0.5627, 10.8, 0.5473), (0.5627, 10.78, 0.5162), (0.5627, 10.74, 0.5043), (0.5627, 10.71, 0.5162), (0.5627, 10.68, 0.5473), (0.5627, 10.68, 0.5859), (0.5627, 10.71, 0.617), (0.5627, 10.74, 0.6289), (0.5627, 10.78, 0.617), (0.5627, 10.8, 0.5859), (0.4862, 10.8, 0.5473), (0.4862, 10.78, 0.5162), (0.4862, 10.74, 0.5043), (0.4862, 10.71, 0.5162), (0.4862, 10.68, 0.5473), (0.4862, 10.68, 0.5859), (0.4862, 10.71, 0.617), (0.4862, 10.74, 0.6289), (0.4862, 10.78, 0.617), (0.4862, 10.8, 0.5859), (0.5195, 9.876, -1.321), (0.5815, 9.876, -1.321), (0.5195, 9.825, -1.392), (0.5815, 9.825, -1.392), (0.5195, 9.741, -1.419), (0.5815, 9.741, -1.419), (0.5195, 9.657, -1.392), (0.5815, 9.657, -1.392), (0.5195, 9.605, -1.321), (0.5815, 9.605, -1.321), (0.5195, 9.605, -1.233), (0.5815, 9.605, -1.233), (0.5195, 9.657, -1.161), (0.5815, 9.657, -1.161), (0.5195, 9.741, -1.134), (0.5815, 9.741, -1.134), (0.5195, 9.825, -1.161), (0.5815, 9.825, -1.161), (0.5195, 9.876, -1.233), (0.5815, 9.876, -1.233), (0.6042, 9.83, -1.305), (0.6042, 9.796, -1.352), (0.6042, 9.741, -1.37), (0.6042, 9.686, -1.352), (0.6042, 9.652, -1.305), (0.6042, 9.652, -1.248), (0.6042, 9.686, -1.201), (0.6042, 9.741, -1.183), (0.6042, 9.796, -1.201), (0.6042, 9.83, -1.248), (0.6042, 9.8, -1.296), (0.6042, 9.778, -1.327), (0.6042, 9.741, -1.339), (0.6042, 9.704, -1.327), (0.6042, 9.682, -1.296), (0.6042, 9.682, -1.257), (0.6042, 9.704, -1.226), (0.6042, 9.741, -1.214), (0.6042, 9.778, -1.226), (0.6042, 9.8, -1.257), (0.5277, 9.8, -1.296), (0.5277, 9.778, -1.327), (0.5277, 9.741, -1.339), (0.5277, 9.704, -1.327), (0.5277, 9.682, -1.296), (0.5277, 9.682, -1.257), (0.5277, 9.704, -1.226), (0.5277, 9.741, -1.214), (0.5277, 9.778, -1.226), (0.5277, 9.8, -1.257), (0.5195, 7.497, -1.647), (0.5815, 7.497, -1.647), (0.5195, 7.445, -1.718), (0.5815, 7.445, -1.718), (0.5195, 7.362, -1.746), (0.5815, 7.362, -1.746), (0.5195, 7.278, -1.718), (0.5815, 7.278, -1.718), (0.5195, 7.226, -1.647), (0.5815, 7.226, -1.647), (0.5195, 7.226, -1.559), (0.5815, 7.226, -1.559), (0.5195, 7.278, -1.488), (0.5815, 7.278, -1.488), (0.5195, 7.362, -1.461), (0.5815, 7.362, -1.461), (0.5195, 7.445, -1.488), (0.5815, 7.445, -1.488), (0.5195, 7.497, -1.559), (0.5815, 7.497, -1.559), (0.6042, 7.451, -1.632), (0.6042, 7.417, -1.679), (0.6042, 7.362, -1.697), (0.6042, 7.307, -1.679), (0.6042, 7.273, -1.632), (0.6042, 7.273, -1.574), (0.6042, 7.307, -1.527), (0.6042, 7.362, -1.51), (0.6042, 7.417, -1.527), (0.6042, 7.451, -1.574), (0.6042, 7.421, -1.622), (0.6042, 7.398, -1.654), (0.6042, 7.362, -1.665), (0.6042, 7.325, -1.654), (0.6042, 7.302, -1.622), (0.6042, 7.302, -1.584), (0.6042, 7.325, -1.553), (0.6042, 7.362, -1.541), (0.6042, 7.398, -1.553), (0.6042, 7.421, -1.584), (0.5277, 7.421, -1.622), (0.5277, 7.398, -1.654), (0.5277, 7.362, -1.665), (0.5277, 7.325, -1.654), (0.5277, 7.302, -1.622), (0.5277, 7.302, -1.584), (0.5277, 7.325, -1.553), (0.5277, 7.362, -1.541), (0.5277, 7.398, -1.553), (0.5277, 7.421, -1.584), (0.6963, 4.001, -0.7903), (0.7583, 4.001, -0.7903), (0.6963, 3.949, -0.8615), (0.7583, 3.949, -0.8615), (0.6963, 3.865, -0.8887), (0.7583, 3.865, -0.8887), (0.6963, 3.782, -0.8615), (0.7583, 3.782, -0.8615), (0.6963, 3.73, -0.7903), (0.7583, 3.73, -0.7903), (0.6963, 3.73, -0.7023), (0.7583, 3.73, -0.7023), (0.6963, 3.782, -0.631), (0.7583, 3.782, -0.631), (0.6963, 3.865, -0.6038), (0.7583, 3.865, -0.6038), (0.6963, 3.949, -0.631), (0.7583, 3.949, -0.631), (0.6963, 4.001, -0.7023), (0.7583, 4.001, -0.7023), (0.781, 3.954, -0.7752), (0.781, 3.92, -0.822), (0.781, 3.865, -0.8399), (0.781, 3.81, -0.822), (0.781, 3.776, -0.7752), (0.781, 3.776, -0.7174), (0.781, 3.81, -0.6706), (0.781, 3.865, -0.6527), (0.781, 3.92, -0.6706), (0.781, 3.954, -0.7174), (0.781, 3.925, -0.7655), (0.781, 3.902, -0.7967), (0.781, 3.865, -0.8086), (0.781, 3.829, -0.7967), (0.781, 3.806, -0.7655), (0.781, 3.806, -0.727), (0.781, 3.829, -0.6959), (0.781, 3.865, -0.6839), (0.781, 3.902, -0.6959), (0.781, 3.925, -0.727), (0.7045, 3.925, -0.7655), (0.7045, 3.902, -0.7967), (0.7045, 3.865, -0.8086), (0.7045, 3.829, -0.7967), (0.7045, 3.806, -0.7655), (0.7045, 3.806, -0.727), (0.7045, 3.829, -0.6959), (0.7045, 3.865, -0.6839), (0.7045, 3.902, -0.6959), (0.7045, 3.925, -0.727), (0.6853, 0.9129, -1.144), (0.7473, 0.9129, -1.144), (0.6853, 0.8611, -1.215), (0.7473, 0.8611, -1.215), (0.6853, 0.7774, -1.242), (0.7473, 0.7774, -1.242), (0.6853, 0.6937, -1.215), (0.7473, 0.6937, -1.215), (0.6853, 0.6419, -1.144), (0.7473, 0.6419, -1.144), (0.6853, 0.6419, -1.056), (0.7473, 0.6419, -1.056), (0.6853, 0.6937, -0.9845), (0.7473, 0.6937, -0.9845), (0.6853, 0.7774, -0.9573), (0.7473, 0.7774, -0.9573), (0.6853, 0.8611, -0.9845), (0.7473, 0.8611, -0.9845), (0.6853, 0.9129, -1.056), (0.7473, 0.9129, -1.056), (0.77, 0.8664, -1.129), (0.77, 0.8324, -1.175), (0.77, 0.7774, -1.193), (0.77, 0.7224, -1.175), (0.77, 0.6884, -1.129), (0.77, 0.6884, -1.071), (0.77, 0.7224, -1.024), (0.77, 0.7774, -1.006), (0.77, 0.8324, -1.024), (0.77, 0.8664, -1.071), (0.77, 0.8367, -1.119), (0.77, 0.814, -1.15), (0.77, 0.7774, -1.162), (0.77, 0.7408, -1.15), (0.77, 0.7181, -1.119), (0.77, 0.7181, -1.08), (0.77, 0.7408, -1.049), (0.77, 0.7774, -1.037), (0.77, 0.814, -1.049), (0.77, 0.8367, -1.08), (0.6935, 0.8367, -1.119), (0.6935, 0.814, -1.15), (0.6935, 0.7774, -1.162), (0.6935, 0.7408, -1.15), (0.6935, 0.7181, -1.119), (0.6935, 0.7181, -1.08), (0.6935, 0.7408, -1.049), (0.6935, 0.7774, -1.037), (0.6935, 0.814, -1.049), (0.6935, 0.8367, -1.08), (0.8134, 2.057, 2.347), (0.8754, 2.057, 2.347), (0.8134, 2.005, 2.276), (0.8754, 2.005, 2.276), (0.8134, 1.922, 2.249), (0.8754, 1.922, 2.249), (0.8134, 1.838, 2.276), (0.8754, 1.838, 2.276), (0.8134, 1.786, 2.347), (0.8754, 1.786, 2.347), (0.8134, 1.786, 2.435), (0.8754, 1.786, 2.435), (0.8134, 1.838, 2.507), (0.8754, 1.838, 2.507), (0.8134, 1.922, 2.534), (0.8754, 1.922, 2.534), (0.8134, 2.005, 2.507), (0.8754, 2.005, 2.507), (0.8134, 2.057, 2.435), (0.8754, 2.057, 2.435), (0.8981, 2.011, 2.362), (0.8981, 1.977, 2.316), (0.8981, 1.922, 2.298), (0.8981, 1.867, 2.316), (0.8981, 1.833, 2.362), (0.8981, 1.833, 2.42), (0.8981, 1.867, 2.467), (0.8981, 1.922, 2.485), (0.8981, 1.977, 2.467), (0.8981, 2.011, 2.42), (0.8981, 1.981, 2.372), (0.8981, 1.958, 2.341), (0.8981, 1.922, 2.329), (0.8981, 1.885, 2.341), (0.8981, 1.862, 2.372), (0.8981, 1.862, 2.411), (0.8981, 1.885, 2.442), (0.8981, 1.922, 2.454), (0.8981, 1.958, 2.442), (0.8981, 1.981, 2.411), (0.8216, 1.981, 2.372), (0.8216, 1.958, 2.341), (0.8216, 1.922, 2.329), (0.8216, 1.885, 2.341), (0.8216, 1.862, 2.372), (0.8216, 1.862, 2.411), (0.8216, 1.885, 2.442), (0.8216, 1.922, 2.454), (0.8216, 1.958, 2.442), (0.8216, 1.981, 2.411), (0.8165, -0.4812, 2.108), (0.8785, -0.4812, 2.108), (0.8165, -0.5329, 2.037), (0.8785, -0.5329, 2.037), (0.8165, -0.6167, 2.01), (0.8785, -0.6167, 2.01), (0.8165, -0.7004, 2.037), (0.8785, -0.7004, 2.037), (0.8165, -0.7522, 2.108), (0.8785, -0.7522, 2.108), (0.8165, -0.7522, 2.196), (0.8785, -0.7522, 2.196), (0.8165, -0.7004, 2.267), (0.8785, -0.7004, 2.267), (0.8165, -0.6167, 2.295), (0.8785, -0.6167, 2.295), (0.8165, -0.5329, 2.267), (0.8785, -0.5329, 2.267), (0.8165, -0.4812, 2.196), (0.8785, -0.4812, 2.196), (0.9012, -0.5277, 2.123), (0.9012, -0.5617, 2.076), (0.9012, -0.6167, 2.059), (0.9012, -0.6717, 2.076), (0.9012, -0.7057, 2.123), (0.9012, -0.7057, 2.181), (0.9012, -0.6717, 2.228), (0.9012, -0.6167, 2.246), (0.9012, -0.5617, 2.228), (0.9012, -0.5277, 2.181), (0.9012, -0.5574, 2.133), (0.9012, -0.58, 2.102), (0.9012, -0.6167, 2.09), (0.9012, -0.6533, 2.102), (0.9012, -0.6759, 2.133), (0.9012, -0.6759, 2.171), (0.9012, -0.6533, 2.203), (0.9012, -0.6167, 2.215), (0.9012, -0.58, 2.203), (0.9012, -0.5574, 2.171), (0.8247, -0.5574, 2.133), (0.8247, -0.58, 2.102), (0.8247, -0.6167, 2.09), (0.8247, -0.6533, 2.102), (0.8247, -0.6759, 2.133), (0.8247, -0.6759, 2.171), (0.8247, -0.6533, 2.203), (0.8247, -0.6167, 2.215), (0.8247, -0.58, 2.203), (0.8247, -0.5574, 2.171)], [], [(222, 234, 220, 282), (274, 227, 226, 225, 224, 273), (268, 238, 240, 237), (47, 42, 45, 44, 46), (215, 219, 185, 181), (43, 48, 49, 41, 40), (145, 144, 143, 142), (140, 141, 137, 136), (145, 147, 176, 146, 144), (315, 285, 287, 289, 291, 293, 321, 320, 319, 318, 317, 332, 331, 330, 329, 328, 327, 326, 325, 324, 323, 297, 299, 301, 303, 305, 307, 309, 311, 313), (209, 198, 197, 210), (93, 92, 90, 91, 88), (16, 17, 1, 0), (0, 1, 3, 2), (2, 3, 5, 4), (4, 5, 7, 6), (6, 7, 27, 26), (3, 1, 8, 9), (4, 6, 15, 14), (7, 5, 10, 11), (1, 17, 28, 8), (5, 3, 9, 10), (27, 7, 11, 33), (16, 0, 12, 34), (2, 4, 14, 13), (6, 26, 39, 15), (0, 2, 13, 12), (463, 462, 476, 475, 474, 464), (207, 190, 189, 208), (212, 195, 194, 213), (464, 474, 473, 472, 471, 470, 468, 467, 466, 465), (250, 247, 264, 263, 267), (124, 125, 119, 116, 126, 127, 120, 123), (16, 18, 19, 17), (18, 20, 21, 19), (20, 22, 23, 21), (22, 24, 25, 23), (24, 26, 27, 25), (21, 30, 29, 19), (22, 37, 38, 24), (25, 32, 31, 23), (19, 29, 28, 17), (23, 31, 30, 21), (27, 33, 32, 25), (16, 34, 35, 18), (20, 36, 37, 22), (24, 38, 39, 26), (18, 35, 36, 20), (42, 43, 40, 45), (45, 40, 41, 44), (50, 46, 44, 41, 49, 53, 60, 57, 54, 61), (59, 52, 48, 43, 42, 47, 51, 58, 55, 56), (51, 47, 46, 50), (48, 52, 53, 49), (63, 56, 55, 64), (59, 56, 57, 60), (58, 51, 50, 61), (52, 59, 60, 53), (55, 58, 61, 54), (68, 63, 64, 67), (63, 68, 69, 62), (65, 54, 57, 62), (70, 66, 69, 73), (64, 55, 54, 65), (67, 64, 65, 66), (66, 65, 62, 69), (56, 63, 62, 57), (129, 128, 117, 118, 130, 131, 122, 121), (68, 72, 73, 69), (71, 67, 66, 70), (72, 68, 67, 71), (76, 75, 74, 77), (82, 71, 70, 80), (237, 240, 239, 236), (85, 76, 77, 78), (75, 83, 81, 74), (83, 82, 80, 81), (72, 84, 79, 73), (84, 85, 78, 79), (88, 91, 86, 89), (91, 90, 87, 86), (99, 95, 87, 90, 92, 96, 107, 100, 103, 106), (104, 97, 93, 88, 89, 94, 98, 105, 102, 101), (97, 96, 92, 93), (94, 95, 99, 98), (109, 110, 101, 102), (105, 106, 103, 102), (104, 107, 96, 97), (98, 99, 106, 105), (101, 100, 107, 104), (114, 113, 110, 109), (109, 108, 115, 114), (111, 108, 103, 100), (116, 119, 115, 112), (110, 111, 100, 101), (113, 112, 111, 110), (112, 115, 108, 111), (102, 103, 108, 109), (81, 80, 70, 73, 79, 78, 77, 74), (114, 115, 119, 118), (117, 116, 112, 113), (118, 117, 113, 114), (122, 123, 120, 121), (128, 126, 116, 117), (85, 84, 72, 71, 82, 83, 75, 76), (131, 124, 123, 122), (121, 120, 127, 129), (129, 127, 126, 128), (118, 119, 125, 130), (130, 125, 124, 131), (136, 133, 151, 153), (176, 147, 157, 177), (213, 194, 149, 137), (175, 193, 180, 182), (132, 147, 145, 142, 148, 134, 135), (177, 157, 165, 178), (160, 158, 150, 152), (155, 153, 161, 163), (150, 157, 147, 132), (135, 139, 154, 152), (156, 151, 133, 146), (152, 150, 132, 135), (140, 136, 153, 155), (163, 161, 169, 171), (172, 167, 159, 164), (160, 162, 170, 168), (153, 151, 159, 161), (158, 165, 157, 150), (152, 154, 162, 160), (164, 159, 151, 156), (141, 140, 139, 138), (168, 166, 158, 160), (178, 165, 173, 179), (161, 159, 167, 169), (166, 173, 165, 158), (218, 214, 180, 184), (172, 179, 173, 166, 168, 170, 171, 169, 167), (146, 176, 177, 156), (156, 177, 178, 164), (164, 178, 179, 172), (181, 185, 198, 209), (182, 180, 214, 216), (209, 199, 183, 181), (136, 137, 149, 143, 144, 146, 133), (39, 38, 37, 36, 35, 34, 12, 13, 14, 15), (211, 196, 195, 212), (204, 193, 192, 205), (139, 140, 155, 154), (138, 134, 189, 188), (188, 189, 190, 187), (187, 190, 191, 186), (186, 191, 192, 174), (174, 192, 193, 175), (137, 141, 203, 213), (213, 203, 202, 212), (212, 202, 201, 211), (211, 201, 200, 210), (210, 200, 199, 209), (181, 183, 217, 215), (207, 208, 148, 142, 143, 149, 194, 195, 196, 197, 198, 185, 219, 218, 184, 204, 205, 206), (223, 224, 225, 222), (227, 228, 226), (233, 234, 235, 232), (242, 243, 244, 241), (246, 247, 248, 245), (205, 192, 191, 206), (255, 256, 276, 277), (258, 259, 260, 257), (262, 263, 264, 261), (271, 272, 273, 270), (255, 277, 238, 229), (162, 163, 171, 170), (283, 284, 282), (221, 220, 234, 233), (226, 280, 235, 225), (222, 225, 235, 234), (231, 230, 246, 245), (254, 253, 257, 262), (279, 276, 256, 251), (272, 271, 237, 236), (239, 240, 277, 276), (258, 252, 278), (233, 232, 259, 258), (243, 242, 245, 248), (241, 255, 229), (248, 247, 250, 249), (241, 244, 256, 255), (231, 245, 242), (242, 241, 229, 231), (253, 252, 258, 257), (270, 223, 284), (244, 251, 256), (244, 243, 249, 251), (270, 284, 269), (263, 260, 265, 267), (257, 260, 263, 262), (260, 259, 266, 265), (248, 249, 243), (247, 246, 261, 264), (240, 238, 277), (230, 254, 262, 261, 246), (269, 268, 271, 270), (282, 284, 223, 222), (276, 279, 239), (236, 275, 272), (266, 259, 232, 281), (273, 272, 275, 274), (237, 271, 268), (280, 281, 232, 235), (233, 258, 278, 221), (224, 223, 270, 273), (279, 275, 236, 239), (285, 286, 288, 287), (287, 288, 290, 289), (289, 290, 292, 291), (291, 292, 294, 293), (293, 294, 296, 295), (295, 296, 298, 297), (297, 298, 300, 299), (299, 300, 302, 301), (301, 302, 304, 303), (303, 304, 306, 305), (305, 306, 308, 307), (307, 308, 310, 309), (309, 310, 312, 311), (311, 312, 314, 313), (306, 304, 454, 455), (315, 316, 286, 285), (313, 314, 316, 315), (322, 323, 339, 338), (293, 295, 297, 323, 322, 321), (343, 344, 360, 359), (317, 318, 334, 333), (328, 329, 345, 344), (323, 324, 340, 339), (318, 319, 335, 334), (329, 330, 346, 345), (324, 325, 341, 340), (319, 320, 336, 335), (330, 331, 347, 346), (325, 326, 342, 341), (320, 321, 337, 336), (331, 332, 348, 347), (326, 327, 343, 342), (321, 322, 338, 337), (332, 317, 333, 348), (327, 328, 344, 343), (349, 350, 366, 365), (338, 339, 355, 354), (333, 334, 350, 349), (344, 345, 361, 360), (339, 340, 356, 355), (334, 335, 351, 350), (345, 346, 362, 361), (340, 341, 357, 356), (335, 336, 352, 351), (346, 347, 363, 362), (341, 342, 358, 357), (336, 337, 353, 352), (347, 348, 364, 363), (342, 343, 359, 358), (337, 338, 354, 353), (348, 333, 349, 364), (370, 371, 387, 386), (360, 361, 377, 376), (355, 356, 372, 371), (350, 351, 367, 366), (361, 362, 378, 377), (356, 357, 373, 372), (351, 352, 368, 367), (362, 363, 379, 378), (357, 358, 374, 373), (352, 353, 369, 368), (363, 364, 380, 379), (358, 359, 375, 374), (353, 354, 370, 369), (364, 349, 365, 380), (359, 360, 376, 375), (354, 355, 371, 370), (391, 392, 408, 407), (365, 366, 382, 381), (376, 377, 393, 392), (371, 372, 388, 387), (366, 367, 383, 382), (377, 378, 394, 393), (372, 373, 389, 388), (367, 368, 384, 383), (378, 379, 395, 394), (373, 374, 390, 389), (368, 369, 385, 384), (379, 380, 396, 395), (374, 375, 391, 390), (369, 370, 386, 385), (380, 365, 381, 396), (375, 376, 392, 391), (412, 397, 413, 428), (386, 387, 403, 402), (381, 382, 398, 397), (392, 393, 409, 408), (387, 388, 404, 403), (382, 383, 399, 398), (393, 394, 410, 409), (388, 389, 405, 404), (383, 384, 400, 399), (394, 395, 411, 410), (389, 390, 406, 405), (384, 385, 401, 400), (395, 396, 412, 411), (390, 391, 407, 406), (385, 386, 402, 401), (396, 381, 397, 412), (428, 413, 429, 444), (407, 408, 424, 423), (402, 403, 419, 418), (397, 398, 414, 413), (408, 409, 425, 424), (403, 404, 420, 419), (398, 399, 415, 414), (409, 410, 426, 425), (404, 405, 421, 420), (399, 400, 416, 415), (410, 411, 427, 426), (405, 406, 422, 421), (400, 401, 417, 416), (411, 412, 428, 427), (406, 407, 423, 422), (401, 402, 418, 417), (423, 424, 440, 439), (418, 419, 435, 434), (413, 414, 430, 429), (424, 425, 441, 440), (419, 420, 436, 435), (414, 415, 431, 430), (425, 426, 442, 441), (420, 421, 437, 436), (415, 416, 432, 431), (426, 427, 443, 442), (421, 422, 438, 437), (416, 417, 433, 432), (427, 428, 444, 443), (422, 423, 439, 438), (417, 418, 434, 433), (302, 300, 452, 453), (316, 314, 459, 460), (298, 296, 450, 451), (288, 286, 445, 446), (312, 310, 457, 458), (294, 292, 448, 449), (308, 306, 455, 456), (460, 459, 475, 476), (449, 448, 464, 465), (454, 453, 469, 470), (459, 458, 474, 475), (448, 447, 463, 464), (453, 452, 468, 469), (458, 457, 473, 474), (447, 446, 462, 463), (292, 290, 447, 448), (310, 308, 456, 457), (296, 294, 449, 450), (314, 312, 458, 459), (300, 298, 451, 452), (286, 316, 460, 445), (304, 302, 453, 454), (290, 288, 446, 447), (462, 461, 476), (468, 470, 469), (455, 454, 470, 471), (450, 449, 465, 466), (445, 460, 476, 461), (456, 455, 471, 472), (451, 450, 466, 467), (446, 445, 461, 462), (457, 456, 472, 473), (452, 451, 467, 468), (87, 95, 94, 89, 86), (228, 227, 274, 275, 279, 251, 249, 250, 267, 265, 266, 281, 280, 226), (206, 191, 190, 207), (218, 219, 215, 217, 216, 214), (32, 33, 11, 10, 9, 8, 28, 29, 30, 31), (210, 197, 196, 211), (180, 193, 204, 184), (283, 282, 220, 221, 278, 252, 253, 254, 230, 231, 229, 238, 268, 269, 284), (154, 155, 163, 162), (138, 139, 135, 134), (208, 189, 134, 148), (478, 480, 479, 477), (481, 482, 484, 483), (491, 489, 490, 492), (486, 488, 487, 485), (488, 490, 489, 487), (527, 526, 525, 524, 522, 521, 520, 519, 518, 528), (486, 501, 502, 488), (484, 500, 501, 486), (538, 540, 539, 537), (482, 499, 500, 484), (480, 498, 499, 482), (478, 497, 498, 480), (478, 496, 506, 497), (494, 505, 506, 496), (492, 504, 505, 494), (490, 503, 504, 492), (488, 502, 503, 490), (497, 506, 516, 507, 508, 498), (515, 527, 528, 516), (531, 532, 534, 533), (510, 521, 522, 511), (510, 509, 520, 521), (507, 518, 519, 508), (534, 550, 551, 536), (513, 512, 524, 525), (524, 512, 511, 522), (547, 556, 566, 557, 558, 548), (514, 513, 525, 526), (528, 518, 507, 516), (494, 493, 491, 492), (756, 755, 754, 753, 752, 762, 763, 764, 765, 766, 757, 758, 759, 749, 748, 747), (523, 530, 529, 517), (541, 539, 540, 542), (536, 551, 552, 538), (536, 538, 537, 535), (484, 486, 485, 483), (494, 496, 495, 493), (526, 527, 515, 514), (508, 519, 520, 509), (477, 495, 496, 478), (480, 482, 481, 479), (479, 481, 483, 485, 487, 489, 491, 493, 495, 477), (575, 574, 573, 572, 571, 570, 569, 568, 567, 576), (532, 549, 550, 534), (530, 548, 549, 532), (523, 547, 548, 530), (523, 546, 556, 547), (544, 555, 556, 546), (542, 554, 555, 544), (540, 553, 554, 542), (538, 552, 553, 540), (801, 800, 799, 798, 808, 809, 810, 811, 812, 813, 814, 815, 816, 806, 805, 804, 803, 802), (565, 575, 576, 566), (560, 570, 571, 561), (560, 559, 569, 570), (557, 567, 568, 558), (563, 562, 572, 573), (572, 562, 561, 571), (564, 563, 573, 574), (576, 567, 557, 566), (947, 956, 955, 954, 964, 965, 966, 957, 958, 959, 960, 961, 951, 950, 949, 948), (544, 543, 541, 542), (534, 536, 535, 533), (544, 546, 545, 543), (574, 575, 565, 564), (558, 568, 569, 559), (517, 545, 546, 523), (530, 532, 531, 529), (529, 531, 533, 535, 537, 539, 541, 543, 545, 517), (588, 590, 589, 587), (581, 582, 584, 583), (584, 600, 601, 586), (578, 580, 579, 577), (591, 589, 590, 592), (586, 601, 602, 588), (586, 588, 587, 585), (625, 624, 623, 622, 621, 620, 619, 618, 617, 626), (582, 599, 600, 584), (580, 598, 599, 582), (578, 597, 598, 580), (578, 596, 606, 597), (594, 605, 606, 596), (592, 604, 605, 594), (590, 603, 604, 592), (588, 602, 603, 590), (797, 806, 816, 807, 808, 798), (615, 625, 626, 616), (610, 620, 621, 611), (610, 609, 619, 620), (607, 617, 618, 608), (613, 612, 622, 623), (622, 612, 611, 621), (614, 613, 623, 624), (626, 617, 607, 616), (862, 863, 864, 854, 853, 852, 851, 850, 849, 859, 860, 861), (594, 593, 591, 592), (607, 608, 609, 610, 611, 601, 600, 599, 598, 597), (584, 586, 585, 583), (594, 596, 595, 593), (624, 625, 615, 614), (608, 618, 619, 609), (577, 595, 596, 578), (580, 582, 581, 579), (579, 581, 583, 585, 587, 589, 591, 593, 595, 577), (638, 640, 639, 637), (631, 632, 634, 633), (634, 650, 651, 636), (628, 630, 629, 627), (641, 639, 640, 642), (636, 651, 652, 638), (636, 638, 637, 635), (675, 674, 673, 672, 671, 670, 669, 668, 667, 676), (632, 649, 650, 634), (630, 648, 649, 632), (628, 647, 648, 630), (628, 646, 656, 647), (644, 655, 656, 646), (642, 654, 655, 644), (640, 653, 654, 642), (638, 652, 653, 640), (912, 913, 914, 915, 905, 904, 903, 902, 901, 911), (665, 675, 676, 666), (660, 670, 671, 661), (660, 659, 669, 670), (657, 667, 668, 658), (663, 662, 672, 673), (672, 662, 661, 671), (664, 663, 673, 674), (676, 667, 657, 666), (900, 899, 898, 897, 906, 905, 915, 916, 907, 908, 909, 910, 911, 901), (644, 643, 641, 642), (500, 499, 498, 508, 509, 510, 511, 512, 513, 514, 515, 516, 506, 505, 504, 503, 502, 501), (634, 636, 635, 633), (644, 646, 645, 643), (674, 675, 665, 664), (658, 668, 669, 659), (627, 645, 646, 628), (630, 632, 631, 629), (629, 631, 633, 635, 637, 639, 641, 643, 645, 627), (688, 690, 689, 687), (681, 682, 684, 683), (684, 700, 701, 686), (678, 680, 679, 677), (691, 689, 690, 692), (686, 701, 702, 688), (686, 688, 687, 685), (725, 724, 723, 722, 721, 720, 719, 718, 717, 726), (682, 699, 700, 684), (680, 698, 699, 682), (678, 697, 698, 680), (678, 696, 706, 697), (694, 705, 706, 696), (692, 704, 705, 694), (690, 703, 704, 692), (688, 702, 703, 690), (715, 725, 726, 716), (710, 720, 721, 711), (710, 709, 719, 720), (707, 717, 718, 708), (713, 712, 722, 723), (722, 712, 711, 721), (714, 713, 723, 724), (726, 717, 707, 716), (694, 693, 691, 692), (684, 686, 685, 683), (694, 696, 695, 693), (724, 725, 715, 714), (708, 718, 719, 709), (677, 695, 696, 678), (680, 682, 681, 679), (679, 681, 683, 685, 687, 689, 691, 693, 695, 677), (738, 740, 739, 737), (731, 732, 734, 733), (734, 750, 751, 736), (728, 730, 729, 727), (741, 739, 740, 742), (736, 751, 752, 738), (736, 738, 737, 735), (775, 774, 773, 772, 771, 770, 769, 768, 767, 776), (732, 749, 750, 734), (730, 748, 749, 732), (728, 747, 748, 730), (728, 746, 756, 747), (744, 755, 756, 746), (742, 754, 755, 744), (740, 753, 754, 742), (738, 752, 753, 740), (652, 662, 663, 664, 654, 653), (765, 775, 776, 766), (760, 770, 771, 761), (760, 759, 769, 770), (757, 767, 768, 758), (763, 762, 772, 773), (772, 762, 761, 771), (764, 763, 773, 774), (776, 767, 757, 766), (751, 750, 749, 759, 760, 761, 762, 752), (744, 743, 741, 742), (734, 736, 735, 733), (744, 746, 745, 743), (774, 775, 765, 764), (758, 768, 769, 759), (727, 745, 746, 728), (730, 732, 731, 729), (729, 731, 733, 735, 737, 739, 741, 743, 745, 727), (788, 790, 789, 787), (781, 782, 784, 783), (784, 800, 801, 786), (778, 780, 779, 777), (791, 789, 790, 792), (786, 801, 802, 788), (786, 788, 787, 785), (825, 824, 823, 822, 821, 820, 819, 818, 817, 826), (782, 799, 800, 784), (780, 798, 799, 782), (778, 797, 798, 780), (778, 796, 806, 797), (794, 805, 806, 796), (792, 804, 805, 794), (790, 803, 804, 792), (788, 802, 803, 790), (815, 825, 826, 816), (810, 820, 821, 811), (810, 809, 819, 820), (807, 817, 818, 808), (813, 812, 822, 823), (822, 812, 811, 821), (814, 813, 823, 824), (826, 817, 807, 816), (794, 793, 791, 792), (784, 786, 785, 783), (794, 796, 795, 793), (824, 825, 815, 814), (808, 818, 819, 809), (777, 795, 796, 778), (780, 782, 781, 779), (779, 781, 783, 785, 787, 789, 791, 793, 795, 777), (838, 840, 839, 837), (831, 832, 834, 833), (834, 850, 851, 836), (828, 830, 829, 827), (841, 839, 840, 842), (836, 851, 852, 838), (836, 838, 837, 835), (875, 874, 873, 872, 871, 870, 869, 868, 867, 876), (832, 849, 850, 834), (830, 848, 849, 832), (828, 847, 848, 830), (828, 846, 856, 847), (844, 855, 856, 846), (842, 854, 855, 844), (840, 853, 854, 842), (838, 852, 853, 840), (697, 706, 716, 707, 708, 698), (865, 875, 876, 866), (860, 870, 871, 861), (860, 859, 869, 870), (857, 867, 868, 858), (863, 862, 872, 873), (872, 862, 861, 871), (561, 562, 563, 564, 565, 566, 556, 555, 554, 553, 552, 551, 550, 549, 548, 558, 559, 560), (864, 863, 873, 874), (876, 867, 857, 866), (844, 843, 841, 842), (834, 836, 835, 833), (844, 846, 845, 843), (874, 875, 865, 864), (858, 868, 869, 859), (827, 845, 846, 828), (830, 832, 831, 829), (829, 831, 833, 835, 837, 839, 841, 843, 845, 827), (888, 890, 889, 887), (881, 882, 884, 883), (884, 900, 901, 886), (878, 880, 879, 877), (891, 889, 890, 892), (886, 901, 902, 888), (886, 888, 887, 885), (925, 924, 923, 922, 921, 920, 919, 918, 917, 926), (882, 899, 900, 884), (880, 898, 899, 882), (878, 897, 898, 880), (878, 896, 906, 897), (894, 905, 906, 896), (892, 904, 905, 894), (890, 903, 904, 892), (888, 902, 903, 890), (915, 925, 926, 916), (910, 920, 921, 911), (910, 909, 919, 920), (907, 917, 918, 908), (913, 912, 922, 923), (922, 912, 911, 921), (716, 706, 705, 704, 703, 702, 701, 700, 699, 698, 708, 709, 710, 711, 712, 713, 714, 715), (914, 913, 923, 924), (926, 917, 907, 916), (894, 893, 891, 892), (884, 886, 885, 883), (894, 896, 895, 893), (924, 925, 915, 914), (908, 918, 919, 909), (877, 895, 896, 878), (880, 882, 881, 879), (879, 881, 883, 885, 887, 889, 891, 893, 895, 877), (938, 940, 939, 937), (931, 932, 934, 933), (934, 950, 951, 936), (928, 930, 929, 927), (941, 939, 940, 942), (936, 951, 952, 938), (936, 938, 937, 935), (975, 974, 973, 972, 971, 970, 969, 968, 967, 976), (932, 949, 950, 934), (930, 948, 949, 932), (928, 947, 948, 930), (928, 946, 956, 947), (944, 955, 956, 946), (942, 954, 955, 944), (940, 953, 954, 942), (938, 952, 953, 940), (965, 975, 976, 966), (960, 970, 971, 961), (960, 959, 969, 970), (957, 967, 968, 958), (963, 962, 972, 973), (972, 962, 961, 971), (962, 963, 964, 954, 953, 952, 951, 961), (964, 963, 973, 974), (976, 967, 957, 966), (657, 658, 659, 660, 661, 662, 652, 651, 650, 649, 648, 647, 656, 655, 654, 664, 665, 666), (612, 613, 614, 615, 616, 607, 597, 606, 605, 604, 603, 602, 601, 611), (944, 943, 941, 942), (934, 936, 935, 933), (944, 946, 945, 943), (974, 975, 965, 964), (958, 968, 969, 959), (927, 945, 946, 928), (930, 932, 931, 929), (929, 931, 933, 935, 937, 939, 941, 943, 945, 927), (847, 856, 855, 854, 864, 865, 866, 857, 858, 859, 849, 848), (183, 182, 216, 217), (203, 141, 138, 188, 187, 186, 174, 175, 182, 183, 199, 200, 201, 202)])
me_cube_000.polygons.foreach_set('material_index', [0, 0, 0, 0, 1, 0, 1, 1, 1, 1, 0, 0, 0, 0, 0, 0, 0, 0, 0, 0, 0, 0, 0, 0, 0, 0, 0, 1, 0, 0, 1, 0, 0, 0, 0, 0, 0, 0, 0, 0, 0, 0, 0, 0, 0, 0, 0, 0, 0, 0, 0, 0, 0, 0, 0, 0, 0, 0, 0, 0, 0, 0, 0, 0, 0, 0, 0, 0, 0, 0, 0, 0, 0, 0, 0, 0, 0, 0, 0, 0, 0, 0, 0, 0, 0, 0, 0, 0, 0, 0, 0, 0, 0, 0, 0, 0, 0, 0, 0, 0, 0, 0, 0, 0, 0, 0, 0, 0, 0, 0, 0, 0, 0, 0, 1, 0, 0, 0, 0, 0, 0, 0, 0, 0, 0, 0, 0, 0, 0, 0, 1, 0, 0, 0, 0, 1, 0, 0, 0, 0, 0, 1, 0, 1, 0, 0, 0, 0, 0, 0, 0, 0, 0, 0, 0, 0, 0, 0, 1, 1, 0, 0, 0, 0, 0, 0, 0, 0, 0, 0, 0, 0, 0, 0, 0, 0, 0, 0, 0, 0, 0, 0, 0, 0, 0, 0, 0, 0, 0, 0, 0, 0, 0, 0, 0, 0, 0, 0, 0, 0, 0, 0, 0, 0, 0, 0, 0, 0, 0, 0, 0, 0, 1, 1, 1, 1, 1, 1, 1, 1, 1, 1, 1, 1, 1, 1, 1, 1, 1, 0, 1, 1, 0, 0, 0, 0, 0, 0, 0, 0, 0, 0, 0, 0, 0, 0, 0, 1, 1, 1, 1, 1, 1, 1, 1, 1, 1, 1, 1, 1, 1, 1, 1, 1, 1, 1, 1, 1, 1, 1, 1, 1, 1, 1, 1, 1, 1, 1, 1, 0, 1, 1, 1, 1, 1, 1, 1, 1, 1, 1, 1, 1, 1, 1, 1, 1, 0, 0, 0, 0, 0, 0, 0, 0, 0, 0, 0, 0, 0, 0, 0, 1, 1, 1, 1, 1, 1, 1, 1, 1, 1, 1, 1, 1, 1, 1, 1, 1, 1, 1, 1, 1, 1, 1, 1, 1, 1, 1, 1, 1, 1, 1, 1, 1, 1, 1, 1, 1, 1, 1, 1, 1, 1, 1, 1, 1, 1, 1, 1, 1, 1, 1, 1, 1, 1, 1, 1, 1, 1, 1, 1, 1, 1, 1, 1, 0, 0, 0, 1, 0, 0, 0, 0, 0, 1, 0, 1, 1, 1, 1, 1, 1, 1, 1, 1, 1, 1, 1, 1, 1, 1, 1, 1, 1, 1, 1, 1, 1, 1, 1, 1, 1, 1, 1, 1, 1, 1, 1, 1, 1, 1, 1, 1, 1, 1, 1, 1, 1, 1, 1, 1, 1, 1, 1, 1, 1, 1, 1, 1, 1, 1, 1, 1, 1, 1, 1, 1, 1, 1, 1, 1, 1, 1, 1, 1, 1, 1, 1, 1, 1, 1, 1, 1, 1, 1, 1, 1, 1, 1, 1, 1, 1, 1, 1, 1, 1, 1, 1, 1, 1, 1, 1, 1, 1, 1, 1, 1, 1, 1, 1, 1, 1, 1, 1, 1, 1, 1, 1, 1, 1, 1, 1, 1, 1, 1, 1, 1, 1, 1, 1, 1, 1, 1, 1, 1, 1, 1, 1, 1, 1, 1, 1, 1, 1, 1, 1, 1, 1, 1, 1, 1, 1, 1, 1, 1, 1, 1, 1, 1, 1, 1, 1, 1, 1, 1, 1, 1, 1, 1, 1, 1, 1, 1, 1, 1, 1, 1, 1, 1, 1, 1, 1, 1, 1, 1, 1, 1, 1, 1, 1, 1, 1, 1, 1, 1, 1, 1, 1, 1, 1, 1, 1, 1, 1, 1, 1, 1, 1, 1, 1, 1, 1, 1, 1, 1, 1, 1, 1, 1, 1, 1, 1, 1, 1, 1, 1, 1, 1, 1, 1, 1, 1, 1, 1, 1, 1, 1, 1, 1, 1, 1, 1, 1, 1, 1, 1, 1, 1, 1, 1, 1, 1, 1, 1, 1, 1, 1, 1, 1, 1, 1, 1, 1, 1, 1, 1, 1, 1, 1, 1, 1, 1, 1, 1, 1, 1, 1, 1, 1, 1, 1, 1, 1, 1, 1, 1, 1, 1, 1, 1, 1, 1, 1, 1, 1, 1, 1, 1, 1, 1, 1, 1, 1, 1, 1, 1, 1, 1, 1, 1, 1, 1, 1, 1, 1, 1, 1, 1, 1, 1, 1, 1, 1, 1, 1, 1, 1, 1, 1, 1, 1, 1, 1, 1, 1, 1, 1, 1, 1, 1, 1, 1, 1, 1, 1, 1, 1, 0])
me_cube_000.materials.append(mat_material_002)
me_cube_000.materials.append(mat_material_003)
me_cube_000.use_remesh_preserve_volume = False
me_cube_000.use_remesh_preserve_attributes = False
me_cube_000.use_mirror_vertex_groups = False
me_cube_000.update()

# ---- objects
ob_main = bpy.data.objects.new('Main', me_cube_001)
ob_detail = bpy.data.objects.new('Detail', me_cube_000)

# ---- transforms, parenting, visibility, modifiers, constraints
ob_main.location = (0.123, 2.973, -0.5132)
ob_main.rotation_euler = (0.0, -0.0, 9.425)
ob_main.scale = (0.3382, 0.4174, 0.4174)
ob_main.lock_rotations_4d = False
ob_main.empty_display_type = 'ARROWS'
ob_main.lineart.crease_threshold = 0.0
_vg = ob_main.vertex_groups.new(name='Group')
_vg = ob_main.vertex_groups.new(name='Group.001')
_vg = ob_main.vertex_groups.new(name='Group.002')
ob_detail.location = (0.123, 2.973, -0.5132)
ob_detail.rotation_euler = (0.0, -0.0, 9.425)
ob_detail.scale = (0.3382, 0.4174, 0.4174)
ob_detail.lock_rotations_4d = False
ob_detail.empty_display_type = 'ARROWS'
ob_detail.lineart.crease_threshold = 0.0
_vg = ob_detail.vertex_groups.new(name='Group')
_vg = ob_detail.vertex_groups.new(name='Group.001')
_vg = ob_detail.vertex_groups.new(name='Group.002')

# ---- collection membership
col_collection_1.objects.link(ob_main)
col_collection_1.objects.link(ob_detail)

# ---- scene / render settings (as saved in the file)
scene.frame_start = 1; scene.frame_end = 250; scene.frame_set(1)
scene.render.engine = 'BLENDER_EEVEE_NEXT'
scene.render.resolution_percentage = 50
scene.render.dither_intensity = 0.0
scene.cycles.use_denoising = False
scene.cycles.samples = 10
scene.cycles.sampling_pattern = 'TABULATED_SOBOL'
scene.cycles.light_sampling_threshold = 0.0
scene.cycles.use_adaptive_sampling = False
scene.cycles.use_light_tree = False
scene.cycles.blur_glossy = 0.0
scene.cycles.pixel_filter_type = 'GAUSSIAN'
scene.cycles.sample_clamp_indirect = 0.0
scene.view_settings.view_transform = 'Standard'
bpy.context.view_layer.update()

# ---- added for rendering (the .blend has no active camera and no usable light): camera, sun
cam_auto = bpy.data.cameras.new('AutoCamera')
cam_auto.lens = 50.0
cam_auto.sensor_width = 36.0
cam_auto.clip_end = 1000.0
ob_auto_camera = bpy.data.objects.new('AutoCamera', cam_auto)
scene.collection.objects.link(ob_auto_camera)
ob_auto_camera.location = (8.72913, -11.0451, 6.86935)
ob_auto_camera.rotation_euler = (1.09748, -7.21219e-08, 0.694738)
scene.camera = ob_auto_camera
light_auto_sun = bpy.data.lights.new('AutoSun', 'SUN')
light_auto_sun.energy = 3.0
light_auto_sun.angle = 0.0523599
ob_auto_sun = bpy.data.objects.new('AutoSun', light_auto_sun)
scene.collection.objects.link(ob_auto_sun)
ob_auto_sun.rotation_euler = (0.872665, 0.174533, 0.523599)
bpy.context.view_layer.update()
